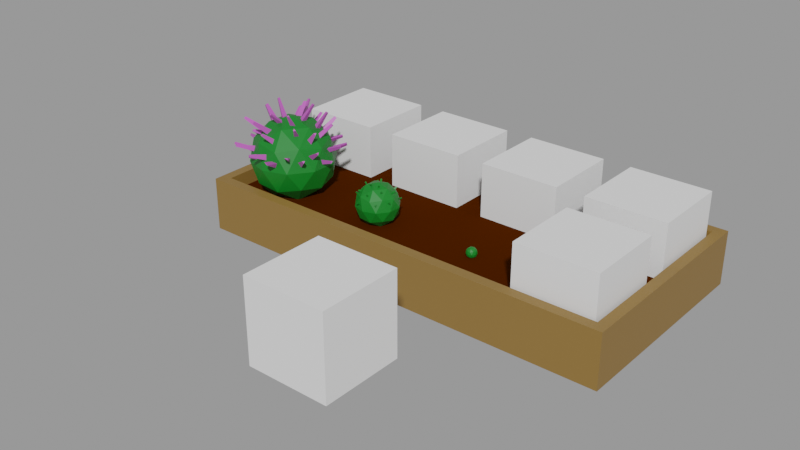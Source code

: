 # Source: Indigofera.blend  (saved by Blender 2.90.8; exported with 4.5.12 LTS)
import bpy
from mathutils import Matrix  # noqa: F401  (used for matrix-valued properties, if any)

bpy.ops.wm.read_factory_settings(use_empty=True)
scene = bpy.context.scene
scene.name = 'With bed'

# ---- collections
col_places = bpy.data.collections.new('Places'); scene.collection.children.link(col_places)
col_test = bpy.data.collections.new('Test'); scene.collection.children.link(col_test)

# ---- materials (node trees are filled in below, after node groups)
mat_grass_green_003 = bpy.data.materials.new('Grass green.003')
mat_grass_green_003.use_transparent_shadow = False
mat_grass_green_005 = bpy.data.materials.new('Grass green.005')
mat_grass_green_005.use_transparent_shadow = False
mat_grass_green_006 = bpy.data.materials.new('Grass green.006')
mat_grass_green_006.use_transparent_shadow = False
mat_flower_indigo_001 = bpy.data.materials.new('Flower indigo.001')
mat_flower_indigo_001.use_transparent_shadow = False
mat_wood = bpy.data.materials.new('Wood')
mat_wood.use_transparent_shadow = False
mat_ground = bpy.data.materials.new('Ground')
mat_ground.use_transparent_shadow = False

# ---- material node trees
mat_grass_green_003.use_nodes = True; mat_grass_green_003.node_tree.nodes.clear()
_N = mat_grass_green_003.node_tree.nodes; _L = mat_grass_green_003.node_tree.links
n0 = _N.new('ShaderNodeBsdfPrincipled'); n0.name = 'Principled BSDF'; n0.location = (10, 300)
n0.distribution = 'GGX'
n0.subsurface_method = 'BURLEY'
n0.inputs[0].default_value = (0.00258, 0.1743, 0.0134, 1.0)
n0.inputs[3].default_value = 1.45
n0.inputs[27].default_value = (0.0, 0.0, 0.0, 1.0)
n0.inputs[28].default_value = 1.0
n1 = _N.new('ShaderNodeOutputMaterial'); n1.name = 'Material Output'; n1.location = (300, 300)
_L.new(n0.outputs[0], n1.inputs[0])
n1.is_active_output = True
mat_grass_green_005.use_nodes = True; mat_grass_green_005.node_tree.nodes.clear()
_N = mat_grass_green_005.node_tree.nodes; _L = mat_grass_green_005.node_tree.links
n0 = _N.new('ShaderNodeBsdfPrincipled'); n0.name = 'Principled BSDF'; n0.location = (10, 300)
n0.distribution = 'GGX'
n0.subsurface_method = 'BURLEY'
n0.inputs[0].default_value = (0.00258, 0.1743, 0.0134, 1.0)
n0.inputs[3].default_value = 1.45
n0.inputs[27].default_value = (0.0, 0.0, 0.0, 1.0)
n0.inputs[28].default_value = 1.0
n1 = _N.new('ShaderNodeOutputMaterial'); n1.name = 'Material Output'; n1.location = (300, 300)
_L.new(n0.outputs[0], n1.inputs[0])
n1.is_active_output = True
mat_grass_green_006.use_nodes = True; mat_grass_green_006.node_tree.nodes.clear()
_N = mat_grass_green_006.node_tree.nodes; _L = mat_grass_green_006.node_tree.links
n0 = _N.new('ShaderNodeBsdfPrincipled'); n0.name = 'Principled BSDF'; n0.location = (10, 300)
n0.distribution = 'GGX'
n0.subsurface_method = 'BURLEY'
n0.inputs[0].default_value = (0.00258, 0.1743, 0.0134, 1.0)
n0.inputs[3].default_value = 1.45
n0.inputs[27].default_value = (0.0, 0.0, 0.0, 1.0)
n0.inputs[28].default_value = 1.0
n1 = _N.new('ShaderNodeOutputMaterial'); n1.name = 'Material Output'; n1.location = (300, 300)
_L.new(n0.outputs[0], n1.inputs[0])
n1.is_active_output = True
mat_flower_indigo_001.use_nodes = True; mat_flower_indigo_001.node_tree.nodes.clear()
_N = mat_flower_indigo_001.node_tree.nodes; _L = mat_flower_indigo_001.node_tree.links
n0 = _N.new('ShaderNodeBsdfPrincipled'); n0.name = 'Principled BSDF'; n0.location = (10, 300)
n0.distribution = 'GGX'
n0.subsurface_method = 'BURLEY'
n0.inputs[0].default_value = (0.5155, 0.1053, 0.4991, 1.0)
n0.inputs[3].default_value = 1.45
n0.inputs[27].default_value = (0.0, 0.0, 0.0, 1.0)
n0.inputs[28].default_value = 1.0
n1 = _N.new('ShaderNodeOutputMaterial'); n1.name = 'Material Output'; n1.location = (300, 300)
_L.new(n0.outputs[0], n1.inputs[0])
n1.is_active_output = True
mat_wood.use_nodes = True; mat_wood.node_tree.nodes.clear()
_N = mat_wood.node_tree.nodes; _L = mat_wood.node_tree.links
n0 = _N.new('ShaderNodeBsdfPrincipled'); n0.name = 'Principled BSDF'; n0.location = (10, 300)
n0.distribution = 'GGX'
n0.subsurface_method = 'BURLEY'
n0.inputs[0].default_value = (0.2462, 0.1366, 0.03203, 1.0)
n0.inputs[3].default_value = 1.45
n0.inputs[27].default_value = (0.0, 0.0, 0.0, 1.0)
n0.inputs[28].default_value = 1.0
n1 = _N.new('ShaderNodeOutputMaterial'); n1.name = 'Material Output'; n1.location = (300, 300)
_L.new(n0.outputs[0], n1.inputs[0])
n1.is_active_output = True
mat_ground.use_nodes = True; mat_ground.node_tree.nodes.clear()
_N = mat_ground.node_tree.nodes; _L = mat_ground.node_tree.links
n0 = _N.new('ShaderNodeBsdfPrincipled'); n0.name = 'Principled BSDF'; n0.location = (15, 390)
n0.distribution = 'GGX'
n0.subsurface_method = 'BURLEY'
n0.inputs[0].default_value = (0.05522, 0.01159, 0.0, 1.0)
n0.inputs[2].default_value = 0.5996
n0.inputs[3].default_value = 1.45
n0.inputs[13].default_value = 0.0
n0.inputs[27].default_value = (0.0, 0.0, 0.0, 1.0)
n0.inputs[28].default_value = 1.0
n1 = _N.new('ShaderNodeOutputMaterial'); n1.name = 'Material Output'; n1.location = (305, 390)
_L.new(n0.outputs[0], n1.inputs[0])
n1.is_active_output = True

# ---- meshes
me_cube_003 = bpy.data.meshes.new('Cube.003')
me_cube_003.from_pydata([(-1.0, -1.0, -1.0), (-1.0, -1.0, 1.0), (-1.0, 1.0, -1.0), (-1.0, 1.0, 1.0), (1.0, -1.0, -1.0), (1.0, -1.0, 1.0), (1.0, 1.0, -1.0), (1.0, 1.0, 1.0)], [], [(0, 1, 3, 2), (2, 3, 7, 6), (6, 7, 5, 4), (4, 5, 1, 0), (2, 6, 4, 0), (7, 3, 1, 5)])
_uv = me_cube_003.uv_layers.new(name='UVMap')
_uv.uv.foreach_set('vector', [0.375, 0.0, 0.625, 0.0, 0.625, 0.25, 0.375, 0.25, 0.375, 0.25, 0.625, 0.25, 0.625, 0.5, 0.375, 0.5, 0.375, 0.5, 0.625, 0.5, 0.625, 0.75, 0.375, 0.75, 0.375, 0.75, 0.625, 0.75, 0.625, 1.0, 0.375, 1.0, 0.125, 0.5, 0.375, 0.5, 0.375, 0.75, 0.125, 0.75, 0.625, 0.5, 0.875, 0.5, 0.875, 0.75, 0.625, 0.75])
me_cube_003.use_remesh_fix_poles = True
me_cube_003.use_remesh_preserve_attributes = False
me_cube_003.use_mirror_vertex_groups = False
me_cube_003.update()
me_icosphere_003 = bpy.data.meshes.new('Icosphere.003')
me_icosphere_003.from_pydata([(-5.677e-10, 1.987e-09, -0.001117), (0.07236, -0.05257, 0.05416), (-0.02764, -0.08506, 0.05416), (-0.08944, 1.987e-09, 0.05416), (-0.02764, 0.08506, 0.05416), (0.07236, 0.05257, 0.05416), (0.02764, -0.08506, 0.1436), (-0.07236, -0.05257, 0.1436), (-0.07236, 0.05257, 0.1436), (0.02764, 0.08506, 0.1436), (0.08944, 1.987e-09, 0.1436), (-5.677e-10, 1.987e-09, 0.1989), (-0.01625, -0.05, 0.01382), (0.04253, -0.0309, 0.01382), (0.02629, -0.0809, 0.04631), (0.08506, 1.987e-09, 0.04631), (0.04253, 0.0309, 0.01382), (-0.05257, 1.987e-09, 0.01382), (-0.06882, -0.05, 0.04631), (-0.01625, 0.05, 0.01382), (-0.06882, 0.05, 0.04631), (0.02629, 0.0809, 0.04631), (0.09511, -0.0309, 0.09888), (0.09511, 0.0309, 0.09888), (-5.677e-10, -0.1, 0.09888), (0.05878, -0.0809, 0.09888), (-0.09511, -0.0309, 0.09888), (-0.05878, -0.0809, 0.09888), (-0.05878, 0.0809, 0.09888), (-0.09511, 0.0309, 0.09888), (0.05878, 0.0809, 0.09888), (-5.677e-10, 0.1, 0.09888), (0.06882, -0.05, 0.1515), (-0.02629, -0.0809, 0.1515), (-0.08506, 1.987e-09, 0.1515), (-0.02629, 0.0809, 0.1515), (0.06882, 0.05, 0.1515), (0.01625, -0.05, 0.1839), (0.05257, 1.987e-09, 0.1839), (-0.04253, -0.0309, 0.1839), (-0.04253, 0.0309, 0.1839), (0.01625, 0.05, 0.1839)], [], [(0, 13, 12), (1, 13, 15), (0, 12, 17), (0, 17, 19), (0, 19, 16), (1, 15, 22), (2, 14, 24), (3, 18, 26), (4, 20, 28), (5, 21, 30), (1, 22, 25), (2, 24, 27), (3, 26, 29), (4, 28, 31), (5, 30, 23), (6, 32, 37), (7, 33, 39), (8, 34, 40), (9, 35, 41), (10, 36, 38), (38, 41, 11), (38, 36, 41), (36, 9, 41), (41, 40, 11), (41, 35, 40), (35, 8, 40), (40, 39, 11), (40, 34, 39), (34, 7, 39), (39, 37, 11), (39, 33, 37), (33, 6, 37), (37, 38, 11), (37, 32, 38), (32, 10, 38), (23, 36, 10), (23, 30, 36), (30, 9, 36), (31, 35, 9), (31, 28, 35), (28, 8, 35), (29, 34, 8), (29, 26, 34), (26, 7, 34), (27, 33, 7), (27, 24, 33), (24, 6, 33), (25, 32, 6), (25, 22, 32), (22, 10, 32), (30, 31, 9), (30, 21, 31), (21, 4, 31), (28, 29, 8), (28, 20, 29), (20, 3, 29), (26, 27, 7), (26, 18, 27), (18, 2, 27), (24, 25, 6), (24, 14, 25), (14, 1, 25), (22, 23, 10), (22, 15, 23), (15, 5, 23), (16, 21, 5), (16, 19, 21), (19, 4, 21), (19, 20, 4), (19, 17, 20), (17, 3, 20), (17, 18, 3), (17, 12, 18), (12, 2, 18), (15, 16, 5), (15, 13, 16), (13, 0, 16), (12, 14, 2), (12, 13, 14), (13, 1, 14)])
_uv = me_icosphere_003.uv_layers.new(name='UVMap')
_uv.uv.foreach_set('vector', [0.8182, 0.0, 0.7727, 0.07873, 0.8636, 0.07873, 0.7273, 0.1575, 0.6818, 0.07873, 0.6364, 0.1575, 0.09091, 0.0, 0.04545, 0.07873, 0.1364, 0.07873, 0.2727, 0.0, 0.2273, 0.07873, 0.3182, 0.07873, 0.4545, 0.0, 0.4091, 0.07873, 0.5, 0.07873, 0.7273, 0.1575, 0.6364, 0.1575, 0.6818, 0.2362, 0.9091, 0.1575, 0.8182, 0.1575, 0.8636, 0.2362, 0.1818, 0.1575, 0.09091, 0.1575, 0.1364, 0.2362, 0.3636, 0.1575, 0.2727, 0.1575, 0.3182, 0.2362, 0.5455, 0.1575, 0.4545, 0.1575, 0.5, 0.2362, 0.7273, 0.1575, 0.6818, 0.2362, 0.7727, 0.2362, 0.9091, 0.1575, 0.8636, 0.2362, 0.9545, 0.2362, 0.1818, 0.1575, 0.1364, 0.2362, 0.2273, 0.2362, 0.3636, 0.1575, 0.3182, 0.2362, 0.4091, 0.2362, 0.5455, 0.1575, 0.5, 0.2362, 0.5909, 0.2362, 0.8182, 0.3149, 0.7273, 0.3149, 0.7727, 0.3937, 1.0, 0.3149, 0.9091, 0.3149, 0.9545, 0.3937, 0.2727, 0.3149, 0.1818, 0.3149, 0.2273, 0.3937, 0.4545, 0.3149, 0.3636, 0.3149, 0.4091, 0.3937, 0.6364, 0.3149, 0.5455, 0.3149, 0.5909, 0.3937, 0.5909, 0.3937, 0.5, 0.3937, 0.5455, 0.4724, 0.5909, 0.3937, 0.5455, 0.3149, 0.5, 0.3937, 0.5455, 0.3149, 0.4545, 0.3149, 0.5, 0.3937, 0.4091, 0.3937, 0.3182, 0.3937, 0.3636, 0.4724, 0.4091, 0.3937, 0.3636, 0.3149, 0.3182, 0.3937, 0.3636, 0.3149, 0.2727, 0.3149, 0.3182, 0.3937, 0.2273, 0.3937, 0.1364, 0.3937, 0.1818, 0.4724, 0.2273, 0.3937, 0.1818, 0.3149, 0.1364, 0.3937, 0.1818, 0.3149, 0.09091, 0.3149, 0.1364, 0.3937, 0.9545, 0.3937, 0.8636, 0.3937, 0.9091, 0.4724, 0.9545, 0.3937, 0.9091, 0.3149, 0.8636, 0.3937, 0.9091, 0.3149, 0.8182, 0.3149, 0.8636, 0.3937, 0.7727, 0.3937, 0.6818, 0.3937, 0.7273, 0.4724, 0.7727, 0.3937, 0.7273, 0.3149, 0.6818, 0.3937, 0.7273, 0.3149, 0.6364, 0.3149, 0.6818, 0.3937, 0.5909, 0.2362, 0.5455, 0.3149, 0.6364, 0.3149, 0.5909, 0.2362, 0.5, 0.2362, 0.5455, 0.3149, 0.5, 0.2362, 0.4545, 0.3149, 0.5455, 0.3149, 0.4091, 0.2362, 0.3636, 0.3149, 0.4545, 0.3149, 0.4091, 0.2362, 0.3182, 0.2362, 0.3636, 0.3149, 0.3182, 0.2362, 0.2727, 0.3149, 0.3636, 0.3149, 0.2273, 0.2362, 0.1818, 0.3149, 0.2727, 0.3149, 0.2273, 0.2362, 0.1364, 0.2362, 0.1818, 0.3149, 0.1364, 0.2362, 0.09091, 0.3149, 0.1818, 0.3149, 0.9545, 0.2362, 0.9091, 0.3149, 1.0, 0.3149, 0.9545, 0.2362, 0.8636, 0.2362, 0.9091, 0.3149, 0.8636, 0.2362, 0.8182, 0.3149, 0.9091, 0.3149, 0.7727, 0.2362, 0.7273, 0.3149, 0.8182, 0.3149, 0.7727, 0.2362, 0.6818, 0.2362, 0.7273, 0.3149, 0.6818, 0.2362, 0.6364, 0.3149, 0.7273, 0.3149, 0.5, 0.2362, 0.4091, 0.2362, 0.4545, 0.3149, 0.5, 0.2362, 0.4545, 0.1575, 0.4091, 0.2362, 0.4545, 0.1575, 0.3636, 0.1575, 0.4091, 0.2362, 0.3182, 0.2362, 0.2273, 0.2362, 0.2727, 0.3149, 0.3182, 0.2362, 0.2727, 0.1575, 0.2273, 0.2362, 0.2727, 0.1575, 0.1818, 0.1575, 0.2273, 0.2362, 0.1364, 0.2362, 0.04545, 0.2362, 0.09091, 0.3149, 0.1364, 0.2362, 0.09091, 0.1575, 0.04545, 0.2362, 0.09091, 0.1575, 0.0, 0.1575, 0.04545, 0.2362, 0.8636, 0.2362, 0.7727, 0.2362, 0.8182, 0.3149, 0.8636, 0.2362, 0.8182, 0.1575, 0.7727, 0.2362, 0.8182, 0.1575, 0.7273, 0.1575, 0.7727, 0.2362, 0.6818, 0.2362, 0.5909, 0.2362, 0.6364, 0.3149, 0.6818, 0.2362, 0.6364, 0.1575, 0.5909, 0.2362, 0.6364, 0.1575, 0.5455, 0.1575, 0.5909, 0.2362, 0.5, 0.07873, 0.4545, 0.1575, 0.5455, 0.1575, 0.5, 0.07873, 0.4091, 0.07873, 0.4545, 0.1575, 0.4091, 0.07873, 0.3636, 0.1575, 0.4545, 0.1575, 0.3182, 0.07873, 0.2727, 0.1575, 0.3636, 0.1575, 0.3182, 0.07873, 0.2273, 0.07873, 0.2727, 0.1575, 0.2273, 0.07873, 0.1818, 0.1575, 0.2727, 0.1575, 0.1364, 0.07873, 0.09091, 0.1575, 0.1818, 0.1575, 0.1364, 0.07873, 0.04545, 0.07873, 0.09091, 0.1575, 0.04545, 0.07873, 0.0, 0.1575, 0.09091, 0.1575, 0.6364, 0.1575, 0.5909, 0.07873, 0.5455, 0.1575, 0.6364, 0.1575, 0.6818, 0.07873, 0.5909, 0.07873, 0.6818, 0.07873, 0.6364, 0.0, 0.5909, 0.07873, 0.8636, 0.07873, 0.8182, 0.1575, 0.9091, 0.1575, 0.8636, 0.07873, 0.7727, 0.07873, 0.8182, 0.1575, 0.7727, 0.07873, 0.7273, 0.1575, 0.8182, 0.1575])
me_icosphere_003.materials.append(mat_grass_green_003)
me_icosphere_003.use_remesh_fix_poles = True
me_icosphere_003.use_remesh_preserve_attributes = False
me_icosphere_003.use_mirror_vertex_groups = False
me_icosphere_003.update()
me_icosphere_004 = bpy.data.meshes.new('Icosphere.004')
me_icosphere_004.from_pydata([(-5.677e-10, 1.987e-09, -0.001117), (0.07236, -0.05257, 0.05416), (-0.02764, -0.08506, 0.05416), (-0.08944, 1.987e-09, 0.05416), (-0.02764, 0.08506, 0.05416), (0.07236, 0.05257, 0.05416), (0.02764, -0.08506, 0.1436), (-0.07236, -0.05257, 0.1436), (-0.07236, 0.05257, 0.1436), (0.02764, 0.08506, 0.1436), (0.08944, 1.987e-09, 0.1436), (-5.677e-10, 1.987e-09, 0.1989), (-0.01625, -0.05, 0.01382), (0.04253, -0.0309, 0.01382), (0.02629, -0.0809, 0.04631), (0.08506, 1.987e-09, 0.04631), (0.04253, 0.0309, 0.01382), (-0.05257, 1.987e-09, 0.01382), (-0.06882, -0.05, 0.04631), (-0.01625, 0.05, 0.01382), (-0.06882, 0.05, 0.04631), (0.02629, 0.0809, 0.04631), (0.09511, -0.0309, 0.09888), (0.09511, 0.0309, 0.09888), (-5.677e-10, -0.1, 0.09888), (0.05878, -0.0809, 0.09888), (-0.09511, -0.0309, 0.09888), (-0.05878, -0.0809, 0.09888), (-0.05878, 0.0809, 0.09888), (-0.09511, 0.0309, 0.09888), (0.05878, 0.0809, 0.09888), (-5.677e-10, 0.1, 0.09888), (0.06882, -0.05, 0.1515), (-0.02629, -0.0809, 0.1515), (-0.08506, 1.987e-09, 0.1515), (-0.02629, 0.0809, 0.1515), (0.06882, 0.05, 0.1515), (0.01625, -0.05, 0.1839), (0.05257, 1.987e-09, 0.1839), (-0.04253, -0.0309, 0.1839), (-0.04253, 0.0309, 0.1839), (0.01625, 0.05, 0.1839), (-0.06522, -0.001138, 0.1843), (-0.05678, 0.0005984, 0.1731), (-0.04374, 0.05661, 0.1594), (-0.05076, 0.0651, 0.1681), (-0.04073, 0.05304, 0.1653), (-0.04775, 0.06153, 0.174), (-0.04723, 0.05066, 0.1623), (-0.05425, 0.05916, 0.1711), (-0.05625, -0.006848, 0.1724), (-0.06469, -0.008585, 0.1835), (-0.0617, -0.003089, 0.1688), (-0.07014, -0.004825, 0.1799), (-0.05346, -0.06157, 0.1711), (-0.04706, -0.05032, 0.1656), (-0.04319, -0.05479, 0.1609), (-0.04959, -0.06604, 0.1665), (-0.04984, -0.05205, 0.1588), (-0.05625, -0.0633, 0.1643), (0.007028, -0.07631, 0.1729), (0.008822, -0.0668, 0.1627), (0.009718, -0.07233, 0.1577), (0.007924, -0.08184, 0.1679), (0.002871, -0.06958, 0.1591), (0.001077, -0.07909, 0.1693), (0.05263, -0.03436, 0.185), (0.0424, -0.03037, 0.1761), (0.04751, -0.02906, 0.1708), (0.05774, -0.03305, 0.1796), (0.04436, -0.03584, 0.1714), (0.05459, -0.03983, 0.1802), (0.07406, 0.02479, 0.1732), (0.06474, 0.01923, 0.1642), (0.06753, 0.02346, 0.1587), (0.07685, 0.02902, 0.1677), (0.07036, 0.01663, 0.16), (0.07968, 0.0222, 0.169), (0.04465, 0.0677, 0.1699), (0.03998, 0.05789, 0.1609), (0.03967, 0.06302, 0.1555), (0.04434, 0.07283, 0.1644), (0.04595, 0.05905, 0.1565), (0.05062, 0.06887, 0.1655), (-0.008768, 0.02919, 0.2026), (-0.007172, 0.02415, 0.1896), (-0.01005, 0.03049, 0.1868), (-0.01165, 0.03553, 0.1998), (-0.002653, 0.0299, 0.1879), (-0.00425, 0.03494, 0.201), (0.03102, -0.02196, 0.1995), (0.02627, -0.01804, 0.1868), (0.02048, -0.02276, 0.1875), (0.02524, -0.02668, 0.2002), (0.01987, -0.01568, 0.19), (0.02462, -0.01961, 0.2026), (-0.007159, -0.03547, 0.1995), (-0.005826, -0.02674, 0.1886), (-0.01273, -0.02856, 0.1863), (-0.01407, -0.0373, 0.1972), (-0.01174, -0.0228, 0.191), (-0.01308, -0.03154, 0.202), (-0.09692, 0.02806, 0.135), (-0.08459, 0.02337, 0.1301), (-0.08096, 0.02786, 0.1348), (-0.09329, 0.03255, 0.1398), (-0.08279, 0.02088, 0.1369), (-0.09512, 0.02556, 0.1418), (-0.0949, -0.03571, 0.1337), (-0.08265, -0.03084, 0.1287), (-0.083, -0.02507, 0.1335), (-0.09526, -0.02994, 0.1385), (-0.07964, -0.03146, 0.1356), (-0.09189, -0.03633, 0.1405), (0.001417, 0.08629, 0.1273), (-9.48e-05, 0.1002, 0.1289), (-0.001698, 0.09919, 0.1361), (-0.0001863, 0.08528, 0.1345), (0.005414, 0.1002, 0.134), (0.006926, 0.0863, 0.1324), (0.07117, 0.05538, 0.1184), (0.0826, 0.06253, 0.1225), (0.07938, 0.06386, 0.1292), (0.06796, 0.05671, 0.1251), (0.08358, 0.05771, 0.1282), (0.07216, 0.05057, 0.1241), (0.08422, -0.02546, 0.1309), (0.09675, -0.03038, 0.135), (0.09587, -0.02702, 0.1417), (0.08334, -0.02211, 0.1375), (0.09344, -0.03405, 0.1407), (0.08091, -0.02914, 0.1365), (0.05244, -0.07046, 0.1267), (0.05844, -0.08251, 0.1308), (0.0601, -0.07943, 0.1374), (0.0541, -0.06737, 0.1333), (0.05357, -0.083, 0.1365), (0.04757, -0.07094, 0.1324), (-0.02794, -0.08692, 0.1159), (-0.0329, -0.09962, 0.1195), (-0.02846, -0.09966, 0.1255), (-0.0235, -0.08696, 0.122), (-0.03539, -0.09682, 0.126), (-0.03044, -0.08413, 0.1224), (-0.05944, 0.08333, 0.1307), (-0.05398, 0.07113, 0.1262), (-0.04865, 0.0716, 0.1315), (-0.05412, 0.08379, 0.1359), (-0.05514, 0.06814, 0.133), (-0.0606, 0.08033, 0.1375)], [], [(0, 13, 12), (1, 13, 15), (0, 12, 17), (0, 17, 19), (0, 19, 16), (1, 15, 22), (2, 14, 24), (3, 18, 26), (4, 20, 28), (5, 21, 30), (1, 22, 25), (2, 24, 27), (3, 26, 29), (4, 28, 31), (5, 30, 23), (6, 32, 37), (7, 33, 39), (8, 34, 40), (9, 35, 41), (10, 36, 38), (38, 41, 11), (38, 36, 41), (36, 9, 41), (41, 40, 11), (41, 35, 40), (35, 8, 40), (40, 39, 11), (40, 34, 39), (34, 7, 39), (39, 37, 11), (39, 33, 37), (33, 6, 37), (37, 38, 11), (37, 32, 38), (32, 10, 38), (23, 36, 10), (23, 30, 36), (30, 9, 36), (31, 35, 9), (31, 28, 35), (28, 8, 35), (29, 34, 8), (29, 26, 34), (26, 7, 34), (27, 33, 7), (27, 24, 33), (24, 6, 33), (25, 32, 6), (25, 22, 32), (22, 10, 32), (30, 31, 9), (30, 21, 31), (21, 4, 31), (28, 29, 8), (28, 20, 29), (20, 3, 29), (26, 27, 7), (26, 18, 27), (18, 2, 27), (24, 25, 6), (24, 14, 25), (14, 1, 25), (22, 23, 10), (22, 15, 23), (15, 5, 23), (16, 21, 5), (16, 19, 21), (19, 4, 21), (19, 20, 4), (19, 17, 20), (17, 3, 20), (17, 18, 3), (17, 12, 18), (12, 2, 18), (15, 16, 5), (15, 13, 16), (13, 0, 16), (12, 14, 2), (12, 13, 14), (13, 1, 14), (52, 53, 42, 43), (50, 51, 53, 52), (44, 45, 47, 46), (43, 50, 52), (43, 42, 51, 50), (46, 47, 49, 48), (47, 45, 49), (51, 42, 53), (48, 49, 45, 44), (44, 46, 48), (58, 59, 54, 55), (56, 57, 59, 58), (55, 56, 58), (55, 54, 57, 56), (57, 54, 59), (64, 65, 60, 61), (62, 63, 65, 64), (61, 62, 64), (61, 60, 63, 62), (63, 60, 65), (70, 71, 66, 67), (68, 69, 71, 70), (67, 68, 70), (67, 66, 69, 68), (69, 66, 71), (76, 77, 72, 73), (74, 75, 77, 76), (73, 74, 76), (73, 72, 75, 74), (75, 72, 77), (82, 83, 78, 79), (80, 81, 83, 82), (79, 80, 82), (79, 78, 81, 80), (81, 78, 83), (88, 89, 84, 85), (86, 87, 89, 88), (85, 86, 88), (85, 84, 87, 86), (87, 84, 89), (94, 95, 90, 91), (92, 93, 95, 94), (91, 92, 94), (91, 90, 93, 92), (93, 90, 95), (100, 101, 96, 97), (98, 99, 101, 100), (97, 98, 100), (97, 96, 99, 98), (99, 96, 101), (106, 107, 102, 103), (104, 105, 107, 106), (103, 104, 106), (103, 102, 105, 104), (105, 102, 107), (112, 113, 108, 109), (110, 111, 113, 112), (109, 110, 112), (109, 108, 111, 110), (111, 108, 113), (118, 119, 114, 115), (116, 117, 119, 118), (115, 116, 118), (115, 114, 117, 116), (117, 114, 119), (124, 125, 120, 121), (122, 123, 125, 124), (121, 122, 124), (121, 120, 123, 122), (123, 120, 125), (130, 131, 126, 127), (128, 129, 131, 130), (127, 128, 130), (127, 126, 129, 128), (129, 126, 131), (136, 137, 132, 133), (134, 135, 137, 136), (133, 134, 136), (133, 132, 135, 134), (135, 132, 137), (142, 143, 138, 139), (140, 141, 143, 142), (139, 140, 142), (139, 138, 141, 140), (141, 138, 143), (148, 149, 144, 145), (146, 147, 149, 148), (145, 146, 148), (145, 144, 147, 146), (147, 144, 149)])
_uv = me_icosphere_004.uv_layers.new(name='UVMap')
_uv.uv.foreach_set('vector', [0.8182, 0.0, 0.7727, 0.07873, 0.8636, 0.07873, 0.7273, 0.1575, 0.6818, 0.07873, 0.6364, 0.1575, 0.09091, 0.0, 0.04545, 0.07873, 0.1364, 0.07873, 0.2727, 0.0, 0.2273, 0.07873, 0.3182, 0.07873, 0.4545, 0.0, 0.4091, 0.07873, 0.5, 0.07873, 0.7273, 0.1575, 0.6364, 0.1575, 0.6818, 0.2362, 0.9091, 0.1575, 0.8182, 0.1575, 0.8636, 0.2362, 0.1818, 0.1575, 0.09091, 0.1575, 0.1364, 0.2362, 0.3636, 0.1575, 0.2727, 0.1575, 0.3182, 0.2362, 0.5455, 0.1575, 0.4545, 0.1575, 0.5, 0.2362, 0.7273, 0.1575, 0.6818, 0.2362, 0.7727, 0.2362, 0.9091, 0.1575, 0.8636, 0.2362, 0.9545, 0.2362, 0.1818, 0.1575, 0.1364, 0.2362, 0.2273, 0.2362, 0.3636, 0.1575, 0.3182, 0.2362, 0.4091, 0.2362, 0.5455, 0.1575, 0.5, 0.2362, 0.5909, 0.2362, 0.8182, 0.3149, 0.7273, 0.3149, 0.7727, 0.3937, 1.0, 0.3149, 0.9091, 0.3149, 0.9545, 0.3937, 0.2727, 0.3149, 0.1818, 0.3149, 0.2273, 0.3937, 0.4545, 0.3149, 0.3636, 0.3149, 0.4091, 0.3937, 0.6364, 0.3149, 0.5455, 0.3149, 0.5909, 0.3937, 0.5909, 0.3937, 0.5, 0.3937, 0.5455, 0.4724, 0.5909, 0.3937, 0.5455, 0.3149, 0.5, 0.3937, 0.5455, 0.3149, 0.4545, 0.3149, 0.5, 0.3937, 0.4091, 0.3937, 0.3182, 0.3937, 0.3636, 0.4724, 0.4091, 0.3937, 0.3636, 0.3149, 0.3182, 0.3937, 0.3636, 0.3149, 0.2727, 0.3149, 0.3182, 0.3937, 0.2273, 0.3937, 0.1364, 0.3937, 0.1818, 0.4724, 0.2273, 0.3937, 0.1818, 0.3149, 0.1364, 0.3937, 0.1818, 0.3149, 0.09091, 0.3149, 0.1364, 0.3937, 0.9545, 0.3937, 0.8636, 0.3937, 0.9091, 0.4724, 0.9545, 0.3937, 0.9091, 0.3149, 0.8636, 0.3937, 0.9091, 0.3149, 0.8182, 0.3149, 0.8636, 0.3937, 0.7727, 0.3937, 0.6818, 0.3937, 0.7273, 0.4724, 0.7727, 0.3937, 0.7273, 0.3149, 0.6818, 0.3937, 0.7273, 0.3149, 0.6364, 0.3149, 0.6818, 0.3937, 0.5909, 0.2362, 0.5455, 0.3149, 0.6364, 0.3149, 0.5909, 0.2362, 0.5, 0.2362, 0.5455, 0.3149, 0.5, 0.2362, 0.4545, 0.3149, 0.5455, 0.3149, 0.4091, 0.2362, 0.3636, 0.3149, 0.4545, 0.3149, 0.4091, 0.2362, 0.3182, 0.2362, 0.3636, 0.3149, 0.3182, 0.2362, 0.2727, 0.3149, 0.3636, 0.3149, 0.2273, 0.2362, 0.1818, 0.3149, 0.2727, 0.3149, 0.2273, 0.2362, 0.1364, 0.2362, 0.1818, 0.3149, 0.1364, 0.2362, 0.09091, 0.3149, 0.1818, 0.3149, 0.9545, 0.2362, 0.9091, 0.3149, 1.0, 0.3149, 0.9545, 0.2362, 0.8636, 0.2362, 0.9091, 0.3149, 0.8636, 0.2362, 0.8182, 0.3149, 0.9091, 0.3149, 0.7727, 0.2362, 0.7273, 0.3149, 0.8182, 0.3149, 0.7727, 0.2362, 0.6818, 0.2362, 0.7273, 0.3149, 0.6818, 0.2362, 0.6364, 0.3149, 0.7273, 0.3149, 0.5, 0.2362, 0.4091, 0.2362, 0.4545, 0.3149, 0.5, 0.2362, 0.4545, 0.1575, 0.4091, 0.2362, 0.4545, 0.1575, 0.3636, 0.1575, 0.4091, 0.2362, 0.3182, 0.2362, 0.2273, 0.2362, 0.2727, 0.3149, 0.3182, 0.2362, 0.2727, 0.1575, 0.2273, 0.2362, 0.2727, 0.1575, 0.1818, 0.1575, 0.2273, 0.2362, 0.1364, 0.2362, 0.04545, 0.2362, 0.09091, 0.3149, 0.1364, 0.2362, 0.09091, 0.1575, 0.04545, 0.2362, 0.09091, 0.1575, 0.0, 0.1575, 0.04545, 0.2362, 0.8636, 0.2362, 0.7727, 0.2362, 0.8182, 0.3149, 0.8636, 0.2362, 0.8182, 0.1575, 0.7727, 0.2362, 0.8182, 0.1575, 0.7273, 0.1575, 0.7727, 0.2362, 0.6818, 0.2362, 0.5909, 0.2362, 0.6364, 0.3149, 0.6818, 0.2362, 0.6364, 0.1575, 0.5909, 0.2362, 0.6364, 0.1575, 0.5455, 0.1575, 0.5909, 0.2362, 0.5, 0.07873, 0.4545, 0.1575, 0.5455, 0.1575, 0.5, 0.07873, 0.4091, 0.07873, 0.4545, 0.1575, 0.4091, 0.07873, 0.3636, 0.1575, 0.4545, 0.1575, 0.3182, 0.07873, 0.2727, 0.1575, 0.3636, 0.1575, 0.3182, 0.07873, 0.2273, 0.07873, 0.2727, 0.1575, 0.2273, 0.07873, 0.1818, 0.1575, 0.2727, 0.1575, 0.1364, 0.07873, 0.09091, 0.1575, 0.1818, 0.1575, 0.1364, 0.07873, 0.04545, 0.07873, 0.09091, 0.1575, 0.04545, 0.07873, 0.0, 0.1575, 0.09091, 0.1575, 0.6364, 0.1575, 0.5909, 0.07873, 0.5455, 0.1575, 0.6364, 0.1575, 0.6818, 0.07873, 0.5909, 0.07873, 0.6818, 0.07873, 0.6364, 0.0, 0.5909, 0.07873, 0.8636, 0.07873, 0.8182, 0.1575, 0.9091, 0.1575, 0.8636, 0.07873, 0.7727, 0.07873, 0.8182, 0.1575, 0.7727, 0.07873, 0.7273, 0.1575, 0.8182, 0.1575, 0.3333, 0.5, 0.3333, 1.0, -5.96e-08, 1.0, -5.96e-08, 0.5, 0.6667, 0.5, 0.6667, 1.0, 0.3333, 1.0, 0.3333, 0.5, 1.0, 0.5, 1.0, 1.0, 0.6667, 1.0, 0.6667, 0.5, 0.75, 0.49, 0.9578, 0.13, 0.5422, 0.13, 1.0, 0.5, 1.0, 1.0, 0.6667, 1.0, 0.6667, 0.5, 0.6667, 0.5, 0.6667, 1.0, 0.3333, 1.0, 0.3333, 0.5, 0.4578, 0.13, 0.25, 0.49, 0.04215, 0.13, 0.4578, 0.13, 0.25, 0.49, 0.04215, 0.13, 0.3333, 0.5, 0.3333, 1.0, -5.96e-08, 1.0, -5.96e-08, 0.5, 0.75, 0.49, 0.9578, 0.13, 0.5422, 0.13, 0.3333, 0.5, 0.3333, 1.0, -5.96e-08, 1.0, -5.96e-08, 0.5, 0.6667, 0.5, 0.6667, 1.0, 0.3333, 1.0, 0.3333, 0.5, 0.75, 0.49, 0.9578, 0.13, 0.5422, 0.13, 1.0, 0.5, 1.0, 1.0, 0.6667, 1.0, 0.6667, 0.5, 0.4578, 0.13, 0.25, 0.49, 0.04215, 0.13, 0.3333, 0.5, 0.3333, 1.0, -5.96e-08, 1.0, -5.96e-08, 0.5, 0.6667, 0.5, 0.6667, 1.0, 0.3333, 1.0, 0.3333, 0.5, 0.75, 0.49, 0.9578, 0.13, 0.5422, 0.13, 1.0, 0.5, 1.0, 1.0, 0.6667, 1.0, 0.6667, 0.5, 0.4578, 0.13, 0.25, 0.49, 0.04215, 0.13, 0.3333, 0.5, 0.3333, 1.0, -5.96e-08, 1.0, -5.96e-08, 0.5, 0.6667, 0.5, 0.6667, 1.0, 0.3333, 1.0, 0.3333, 0.5, 0.75, 0.49, 0.9578, 0.13, 0.5422, 0.13, 1.0, 0.5, 1.0, 1.0, 0.6667, 1.0, 0.6667, 0.5, 0.4578, 0.13, 0.25, 0.49, 0.04215, 0.13, 0.3333, 0.5, 0.3333, 1.0, -5.96e-08, 1.0, -5.96e-08, 0.5, 0.6667, 0.5, 0.6667, 1.0, 0.3333, 1.0, 0.3333, 0.5, 0.75, 0.49, 0.9578, 0.13, 0.5422, 0.13, 1.0, 0.5, 1.0, 1.0, 0.6667, 1.0, 0.6667, 0.5, 0.4578, 0.13, 0.25, 0.49, 0.04215, 0.13, 0.3333, 0.5, 0.3333, 1.0, -5.96e-08, 1.0, -5.96e-08, 0.5, 0.6667, 0.5, 0.6667, 1.0, 0.3333, 1.0, 0.3333, 0.5, 0.75, 0.49, 0.9578, 0.13, 0.5422, 0.13, 1.0, 0.5, 1.0, 1.0, 0.6667, 1.0, 0.6667, 0.5, 0.4578, 0.13, 0.25, 0.49, 0.04215, 0.13, 0.3333, 0.5, 0.3333, 1.0, -5.96e-08, 1.0, -5.96e-08, 0.5, 0.6667, 0.5, 0.6667, 1.0, 0.3333, 1.0, 0.3333, 0.5, 0.75, 0.49, 0.9578, 0.13, 0.5422, 0.13, 1.0, 0.5, 1.0, 1.0, 0.6667, 1.0, 0.6667, 0.5, 0.4578, 0.13, 0.25, 0.49, 0.04215, 0.13, 0.3333, 0.5, 0.3333, 1.0, -5.96e-08, 1.0, -5.96e-08, 0.5, 0.6667, 0.5, 0.6667, 1.0, 0.3333, 1.0, 0.3333, 0.5, 0.75, 0.49, 0.9578, 0.13, 0.5422, 0.13, 1.0, 0.5, 1.0, 1.0, 0.6667, 1.0, 0.6667, 0.5, 0.4578, 0.13, 0.25, 0.49, 0.04215, 0.13, 0.3333, 0.5, 0.3333, 1.0, -5.96e-08, 1.0, -5.96e-08, 0.5, 0.6667, 0.5, 0.6667, 1.0, 0.3333, 1.0, 0.3333, 0.5, 0.75, 0.49, 0.9578, 0.13, 0.5422, 0.13, 1.0, 0.5, 1.0, 1.0, 0.6667, 1.0, 0.6667, 0.5, 0.4578, 0.13, 0.25, 0.49, 0.04215, 0.13, 0.3333, 0.5, 0.3333, 1.0, -5.96e-08, 1.0, -5.96e-08, 0.5, 0.6667, 0.5, 0.6667, 1.0, 0.3333, 1.0, 0.3333, 0.5, 0.75, 0.49, 0.9578, 0.13, 0.5422, 0.13, 1.0, 0.5, 1.0, 1.0, 0.6667, 1.0, 0.6667, 0.5, 0.4578, 0.13, 0.25, 0.49, 0.04215, 0.13, 0.3333, 0.5, 0.3333, 1.0, -5.96e-08, 1.0, -5.96e-08, 0.5, 0.6667, 0.5, 0.6667, 1.0, 0.3333, 1.0, 0.3333, 0.5, 0.75, 0.49, 0.9578, 0.13, 0.5422, 0.13, 1.0, 0.5, 1.0, 1.0, 0.6667, 1.0, 0.6667, 0.5, 0.4578, 0.13, 0.25, 0.49, 0.04215, 0.13, 0.3333, 0.5, 0.3333, 1.0, -5.96e-08, 1.0, -5.96e-08, 0.5, 0.6667, 0.5, 0.6667, 1.0, 0.3333, 1.0, 0.3333, 0.5, 0.75, 0.49, 0.9578, 0.13, 0.5422, 0.13, 1.0, 0.5, 1.0, 1.0, 0.6667, 1.0, 0.6667, 0.5, 0.4578, 0.13, 0.25, 0.49, 0.04215, 0.13, 0.3333, 0.5, 0.3333, 1.0, -5.96e-08, 1.0, -5.96e-08, 0.5, 0.6667, 0.5, 0.6667, 1.0, 0.3333, 1.0, 0.3333, 0.5, 0.75, 0.49, 0.9578, 0.13, 0.5422, 0.13, 1.0, 0.5, 1.0, 1.0, 0.6667, 1.0, 0.6667, 0.5, 0.4578, 0.13, 0.25, 0.49, 0.04215, 0.13, 0.3333, 0.5, 0.3333, 1.0, -5.96e-08, 1.0, -5.96e-08, 0.5, 0.6667, 0.5, 0.6667, 1.0, 0.3333, 1.0, 0.3333, 0.5, 0.75, 0.49, 0.9578, 0.13, 0.5422, 0.13, 1.0, 0.5, 1.0, 1.0, 0.6667, 1.0, 0.6667, 0.5, 0.4578, 0.13, 0.25, 0.49, 0.04215, 0.13, 0.3333, 0.5, 0.3333, 1.0, -5.96e-08, 1.0, -5.96e-08, 0.5, 0.6667, 0.5, 0.6667, 1.0, 0.3333, 1.0, 0.3333, 0.5, 0.75, 0.49, 0.9578, 0.13, 0.5422, 0.13, 1.0, 0.5, 1.0, 1.0, 0.6667, 1.0, 0.6667, 0.5, 0.4578, 0.13, 0.25, 0.49, 0.04215, 0.13, 0.3333, 0.5, 0.3333, 1.0, -5.96e-08, 1.0, -5.96e-08, 0.5, 0.6667, 0.5, 0.6667, 1.0, 0.3333, 1.0, 0.3333, 0.5, 0.75, 0.49, 0.9578, 0.13, 0.5422, 0.13, 1.0, 0.5, 1.0, 1.0, 0.6667, 1.0, 0.6667, 0.5, 0.4578, 0.13, 0.25, 0.49, 0.04215, 0.13, 0.3333, 0.5, 0.3333, 1.0, -5.96e-08, 1.0, -5.96e-08, 0.5, 0.6667, 0.5, 0.6667, 1.0, 0.3333, 1.0, 0.3333, 0.5, 0.75, 0.49, 0.9578, 0.13, 0.5422, 0.13, 1.0, 0.5, 1.0, 1.0, 0.6667, 1.0, 0.6667, 0.5, 0.4578, 0.13, 0.25, 0.49, 0.04215, 0.13])
me_icosphere_004.materials.append(mat_grass_green_005)
me_icosphere_004.use_remesh_fix_poles = True
me_icosphere_004.use_remesh_preserve_attributes = False
me_icosphere_004.use_mirror_vertex_groups = False
me_icosphere_004.update()
me_icosphere_005 = bpy.data.meshes.new('Icosphere.005')
me_icosphere_005.from_pydata([(0.0008239, 0.0007575, -0.005794), (0.1434, -0.1028, 0.1031), (-0.05364, -0.1669, 0.1031), (-0.1754, 0.0007575, 0.1031), (-0.05364, 0.1684, 0.1031), (0.1434, 0.1044, 0.1031), (0.05529, -0.1669, 0.2794), (-0.1418, -0.1028, 0.2794), (-0.1418, 0.1044, 0.2794), (0.05529, 0.1684, 0.2794), (0.1771, 0.0007575, 0.2794), (0.0008239, 0.0007575, 0.3883), (-0.03119, -0.09777, 0.02363), (0.08464, -0.06013, 0.02363), (0.05262, -0.1587, 0.08766), (0.1684, 0.0007575, 0.08766), (0.08464, 0.06165, 0.02363), (-0.1028, 0.0007575, 0.02364), (-0.1348, -0.09777, 0.08766), (-0.03119, 0.09928, 0.02363), (-0.1348, 0.09928, 0.08766), (0.05262, 0.1602, 0.08766), (0.1882, -0.06013, 0.1913), (0.1882, 0.06165, 0.1913), (0.0008239, -0.1963, 0.1913), (0.1166, -0.1587, 0.1913), (-0.1866, -0.06013, 0.1913), (-0.115, -0.1587, 0.1913), (-0.115, 0.1602, 0.1913), (-0.1866, 0.06165, 0.1913), (0.1166, 0.1602, 0.1913), (0.0008239, 0.1978, 0.1913), (0.1364, -0.09777, 0.2949), (-0.05098, -0.1587, 0.2949), (-0.1668, 0.0007575, 0.2949), (-0.05098, 0.1602, 0.2949), (0.1364, 0.09928, 0.2949), (0.03284, -0.09777, 0.3589), (0.1044, 0.0007575, 0.3589), (-0.08299, -0.06013, 0.3589), (-0.08299, 0.06165, 0.3589), (0.03284, 0.09928, 0.3589), (-0.1563, 0.009577, 0.4068), (-0.08564, 0.01765, 0.3221), (-0.08212, 0.1031, 0.2901), (-0.09505, 0.1598, 0.3602), (-0.07091, 0.08981, 0.312), (-0.08952, 0.1533, 0.3709), (-0.0951, 0.08097, 0.3012), (-0.1015, 0.1489, 0.3656), (-0.08286, -0.02171, 0.3181), (-0.155, -0.007799, 0.405), (-0.1116, -0.001837, 0.2994), (-0.1677, 0.0009728, 0.3967), (-0.11, -0.1311, 0.3371), (-0.08693, -0.08491, 0.3244), (-0.07252, -0.1016, 0.3072), (-0.1037, -0.1384, 0.3296), (-0.09729, -0.09137, 0.2993), (-0.1146, -0.134, 0.3261), (0.01144, -0.1873, 0.3646), (0.0231, -0.1089, 0.3071), (0.02644, -0.1295, 0.2886), (0.01296, -0.1967, 0.3562), (0.0009456, -0.1192, 0.2936), (0.001357, -0.192, 0.3585), (0.113, -0.0994, 0.387), (0.07166, -0.04436, 0.3357), (0.09069, -0.03948, 0.3159), (0.1216, -0.09718, 0.378), (0.07894, -0.06473, 0.3181), (0.1163, -0.1087, 0.379), (0.1656, 0.07834, 0.3695), (0.1121, 0.0255, 0.3104), (0.1225, 0.04126, 0.2898), (0.1708, 0.08611, 0.3594), (0.1331, 0.01583, 0.2947), (0.176, 0.07358, 0.3617), (0.1035, 0.1668, 0.3629), (0.06903, 0.09522, 0.304), (0.06786, 0.1143, 0.2836), (0.1029, 0.1763, 0.3529), (0.09125, 0.09957, 0.2876), (0.1144, 0.169, 0.3548), (-0.007446, 0.08703, 0.4312), (-0.01605, 0.02954, 0.3537), (-0.02676, 0.05314, 0.3432), (-0.01273, 0.09866, 0.4261), (0.0007735, 0.05096, 0.3474), (0.0008486, 0.09759, 0.4282), (0.0638, -0.07474, 0.4203), (0.05591, -0.02116, 0.3453), (0.03437, -0.03876, 0.3479), (0.054, -0.08275, 0.4215), (0.03208, -0.01241, 0.3569), (0.05295, -0.07075, 0.4256), (-0.01682, -0.1052, 0.4185), (-0.001628, -0.03671, 0.3524), (-0.02735, -0.0435, 0.3438), (-0.02853, -0.1083, 0.4147), (-0.02366, -0.02206, 0.3614), (-0.02685, -0.09852, 0.4226), (-0.2238, 0.07052, 0.2739), (-0.1512, 0.03836, 0.2394), (-0.1377, 0.05507, 0.2573), (-0.2168, 0.0791, 0.2831), (-0.1445, 0.02908, 0.2649), (-0.2203, 0.06576, 0.287), (-0.1966, -0.07329, 0.2655), (-0.1528, -0.05874, 0.2389), (-0.1542, -0.03729, 0.2568), (-0.1972, -0.06389, 0.2733), (-0.1416, -0.06107, 0.2644), (-0.1917, -0.07431, 0.2766), (-0.0005209, 0.1519, 0.2311), (0.007535, 0.2361, 0.2593), (0.004591, 0.2343, 0.2726), (-0.00649, 0.1481, 0.2581), (0.01765, 0.2362, 0.2686), (0.01999, 0.1519, 0.25), (0.1292, 0.09835, 0.2115), (0.1952, 0.1472, 0.2516), (0.1893, 0.1497, 0.2638), (0.1172, 0.1033, 0.2362), (0.197, 0.1384, 0.262), (0.1329, 0.08042, 0.2326), (0.1631, -0.05069, 0.2343), (0.2229, -0.06936, 0.283), (0.2214, -0.06368, 0.2943), (0.1598, -0.03822, 0.2591), (0.2172, -0.07559, 0.2926), (0.1508, -0.06439, 0.2553), (0.1012, -0.1202, 0.2293), (0.1545, -0.1824, 0.2782), (0.1508, -0.1851, 0.2882), (0.1009, -0.1167, 0.2528), (0.1397, -0.1912, 0.2866), (0.07655, -0.13, 0.2493), (-0.05102, -0.161, 0.2144), (-0.06813, -0.2064, 0.2364), (-0.06089, -0.2064, 0.2463), (-0.0345, -0.1612, 0.237), (-0.0722, -0.2018, 0.247), (-0.06032, -0.1506, 0.2386), (-0.1106, 0.1993, 0.2827), (-0.1064, 0.1244, 0.2267), (-0.08654, 0.1261, 0.2463), (-0.1008, 0.2002, 0.2924), (-0.1107, 0.1133, 0.2519), (-0.1127, 0.1938, 0.2951), (-0.002715, 0.1221, 0.2726), (0.005986, 0.1866, 0.3413), (0.001466, 0.1812, 0.3531), (-0.01188, 0.1111, 0.2967), (0.01496, 0.1832, 0.3511), (0.01548, 0.1151, 0.2927), (0.04174, 0.1431, 0.2014), (0.07551, 0.2207, 0.2298), (0.07068, 0.2206, 0.2427), (0.03194, 0.1429, 0.2276), (0.08392, 0.2177, 0.2403), (0.05879, 0.137, 0.2227), (0.07735, 0.1216, 0.233), (0.1347, 0.1836, 0.2618), (0.129, 0.1863, 0.2741), (0.06586, 0.1271, 0.2579), (0.1404, 0.1786, 0.2733), (0.08894, 0.1114, 0.2563), (0.1438, 0.043, 0.2284), (0.219, 0.07895, 0.2657), (0.2137, 0.08435, 0.2772), (0.1329, 0.05396, 0.2517), (0.2183, 0.07139, 0.2772), (0.1423, 0.02766, 0.2517), (0.1553, -0.006558, 0.1982), (0.2416, -0.008314, 0.2285), (0.2412, 0.002269, 0.2373), (0.1547, 0.01491, 0.2161), (0.2381, -0.01042, 0.2416), (0.1483, -0.01083, 0.2249), (0.1466, -0.1001, 0.2119), (0.1997, -0.1353, 0.2592), (0.2011, -0.1287, 0.27), (0.1497, -0.08567, 0.2356), (0.193, -0.1385, 0.2695), (0.1319, -0.1072, 0.2346), (0.1429, -0.03171, 0.2931), (0.1873, -0.04498, 0.3574), (0.185, -0.03621, 0.3663), (0.1378, -0.01245, 0.3127), (0.1789, -0.04735, 0.3666), (0.1243, -0.03692, 0.3133), (0.06187, -0.1652, 0.2095), (0.08657, -0.2445, 0.2563), (0.08408, -0.2449, 0.2671), (0.06794, -0.1615, 0.2322), (0.0714, -0.2446, 0.268), (0.04008, -0.1609, 0.2342), (-0.005222, -0.2493, 0.2832), (0.01059, -0.1561, 0.2577), (0.01719, -0.1692, 0.234), (-0.002217, -0.2553, 0.2724), (-0.009152, -0.1611, 0.2386), (-0.01421, -0.2516, 0.2745), (-0.1343, -0.2122, 0.2861), (-0.08038, -0.1332, 0.2649), (-0.0839, -0.1441, 0.2394), (-0.1359, -0.2171, 0.2745), (-0.1025, -0.1259, 0.2496), (-0.1443, -0.2089, 0.2791), (-0.209, -0.1547, 0.2577), (-0.1254, -0.1072, 0.2391), (-0.1343, -0.1125, 0.2131), (-0.2131, -0.1571, 0.2459), (-0.1422, -0.08905, 0.2261), (-0.2167, -0.1465, 0.2518), (-0.2489, 0.005382, 0.2504), (-0.1535, -0.01132, 0.236), (-0.1614, -0.003721, 0.2103), (-0.2525, 0.008842, 0.2387), (-0.153, 0.01562, 0.2287), (-0.2487, 0.01765, 0.247), (-0.2118, 0.1576, 0.2466), (-0.1425, 0.08903, 0.2368), (-0.137, 0.1052, 0.2147), (-0.2092, 0.1649, 0.2365), (-0.125, 0.1106, 0.2393), (-0.2038, 0.1674, 0.2477), (-0.08774, 0.2438, 0.2378), (-0.06669, 0.1482, 0.2356), (-0.04563, 0.1585, 0.2204), (-0.07815, 0.2485, 0.2309), (-0.04303, 0.1561, 0.2481), (-0.07696, 0.2474, 0.2435), (-0.06049, 0.1666, 0.4056), (-0.05377, 0.0989, 0.3352), (-0.0337, 0.1167, 0.3273), (-0.05136, 0.1747, 0.402), (-0.02773, 0.09578, 0.3449), (-0.04864, 0.1652, 0.41), (0.1262, 0.08806, 0.414), (0.0724, 0.06242, 0.3363), (0.09427, 0.07445, 0.3237), (0.1361, 0.09353, 0.4083), (0.09481, 0.04714, 0.3296), (0.1364, 0.0811, 0.4109), (0.07984, 0.05212, 0.4507), (0.02608, 0.02648, 0.373), (0.04795, 0.03851, 0.3605), (0.08979, 0.05759, 0.445), (0.04849, 0.0112, 0.3663), (0.09004, 0.04516, 0.4477), (-0.08625, 0.001564, 0.4495), (-0.06034, 0.0002896, 0.355), (-0.03855, 0.01374, 0.3662), (-0.07633, 0.007685, 0.4546), (-0.03832, -0.01414, 0.3644), (-0.07622, -0.005004, 0.4537), (-0.1988, -0.0923, 0.3638), (-0.1187, -0.05311, 0.3234), (-0.1297, -0.06627, 0.3013), (-0.2038, -0.09829, 0.3538), (-0.1371, -0.03991, 0.307), (-0.2072, -0.08629, 0.3564), (-0.05159, -0.1734, 0.3995), (-0.02753, -0.09659, 0.3437), (-0.03528, -0.115, 0.3241), (-0.05512, -0.1818, 0.3906), (-0.05423, -0.09793, 0.3355), (-0.06374, -0.174, 0.3958)], [], [(0, 13, 12), (1, 13, 15), (0, 12, 17), (0, 17, 19), (0, 19, 16), (1, 15, 22), (2, 14, 24), (3, 18, 26), (4, 20, 28), (5, 21, 30), (1, 22, 25), (2, 24, 27), (3, 26, 29), (4, 28, 31), (5, 30, 23), (6, 32, 37), (7, 33, 39), (8, 34, 40), (9, 35, 41), (10, 36, 38), (38, 41, 11), (38, 36, 41), (36, 9, 41), (41, 40, 11), (41, 35, 40), (35, 8, 40), (40, 39, 11), (40, 34, 39), (34, 7, 39), (39, 37, 11), (39, 33, 37), (33, 6, 37), (37, 38, 11), (37, 32, 38), (32, 10, 38), (23, 36, 10), (23, 30, 36), (30, 9, 36), (31, 35, 9), (31, 28, 35), (28, 8, 35), (29, 34, 8), (29, 26, 34), (26, 7, 34), (27, 33, 7), (27, 24, 33), (24, 6, 33), (25, 32, 6), (25, 22, 32), (22, 10, 32), (30, 31, 9), (30, 21, 31), (21, 4, 31), (28, 29, 8), (28, 20, 29), (20, 3, 29), (26, 27, 7), (26, 18, 27), (18, 2, 27), (24, 25, 6), (24, 14, 25), (14, 1, 25), (22, 23, 10), (22, 15, 23), (15, 5, 23), (16, 21, 5), (16, 19, 21), (19, 4, 21), (19, 20, 4), (19, 17, 20), (17, 3, 20), (17, 18, 3), (17, 12, 18), (12, 2, 18), (15, 16, 5), (15, 13, 16), (13, 0, 16), (12, 14, 2), (12, 13, 14), (13, 1, 14), (52, 53, 42, 43), (50, 51, 53, 52), (44, 45, 47, 46), (43, 50, 52), (43, 42, 51, 50), (46, 47, 49, 48), (47, 45, 49), (51, 42, 53), (48, 49, 45, 44), (44, 46, 48), (58, 59, 54, 55), (56, 57, 59, 58), (55, 56, 58), (55, 54, 57, 56), (57, 54, 59), (64, 65, 60, 61), (62, 63, 65, 64), (61, 62, 64), (61, 60, 63, 62), (63, 60, 65), (70, 71, 66, 67), (68, 69, 71, 70), (67, 68, 70), (67, 66, 69, 68), (69, 66, 71), (76, 77, 72, 73), (74, 75, 77, 76), (73, 74, 76), (73, 72, 75, 74), (75, 72, 77), (82, 83, 78, 79), (80, 81, 83, 82), (79, 80, 82), (79, 78, 81, 80), (81, 78, 83), (88, 89, 84, 85), (86, 87, 89, 88), (85, 86, 88), (85, 84, 87, 86), (87, 84, 89), (94, 95, 90, 91), (92, 93, 95, 94), (91, 92, 94), (91, 90, 93, 92), (93, 90, 95), (100, 101, 96, 97), (98, 99, 101, 100), (97, 98, 100), (97, 96, 99, 98), (99, 96, 101), (106, 107, 102, 103), (104, 105, 107, 106), (103, 104, 106), (103, 102, 105, 104), (105, 102, 107), (112, 113, 108, 109), (110, 111, 113, 112), (109, 110, 112), (109, 108, 111, 110), (111, 108, 113), (118, 119, 114, 115), (116, 117, 119, 118), (115, 116, 118), (115, 114, 117, 116), (117, 114, 119), (124, 125, 120, 121), (122, 123, 125, 124), (121, 122, 124), (121, 120, 123, 122), (123, 120, 125), (130, 131, 126, 127), (128, 129, 131, 130), (127, 128, 130), (127, 126, 129, 128), (129, 126, 131), (136, 137, 132, 133), (134, 135, 137, 136), (133, 134, 136), (133, 132, 135, 134), (135, 132, 137), (142, 143, 138, 139), (140, 141, 143, 142), (139, 140, 142), (139, 138, 141, 140), (141, 138, 143), (148, 149, 144, 145), (146, 147, 149, 148), (145, 146, 148), (145, 144, 147, 146), (147, 144, 149), (154, 155, 150, 151), (152, 153, 155, 154), (151, 152, 154), (151, 150, 153, 152), (153, 150, 155), (160, 161, 156, 157), (158, 159, 161, 160), (157, 158, 160), (157, 156, 159, 158), (159, 156, 161), (166, 167, 162, 163), (164, 165, 167, 166), (163, 164, 166), (163, 162, 165, 164), (165, 162, 167), (172, 173, 168, 169), (170, 171, 173, 172), (169, 170, 172), (169, 168, 171, 170), (171, 168, 173), (178, 179, 174, 175), (176, 177, 179, 178), (175, 176, 178), (175, 174, 177, 176), (177, 174, 179), (184, 185, 180, 181), (182, 183, 185, 184), (181, 182, 184), (181, 180, 183, 182), (183, 180, 185), (190, 191, 186, 187), (188, 189, 191, 190), (187, 188, 190), (187, 186, 189, 188), (189, 186, 191), (196, 197, 192, 193), (194, 195, 197, 196), (193, 194, 196), (193, 192, 195, 194), (195, 192, 197), (202, 203, 198, 199), (200, 201, 203, 202), (199, 198, 201, 200), (201, 198, 203), (208, 209, 204, 205), (206, 207, 209, 208), (205, 204, 207, 206), (207, 204, 209), (214, 215, 210, 211), (212, 213, 215, 214), (211, 210, 213, 212), (213, 210, 215), (220, 221, 216, 217), (218, 219, 221, 220), (217, 216, 219, 218), (219, 216, 221), (226, 227, 222, 223), (224, 225, 227, 226), (223, 222, 225, 224), (225, 222, 227), (232, 233, 228, 229), (230, 231, 233, 232), (229, 228, 231, 230), (231, 228, 233), (238, 239, 234, 235), (236, 237, 239, 238), (235, 234, 237, 236), (237, 234, 239), (244, 245, 240, 241), (242, 243, 245, 244), (241, 240, 243, 242), (243, 240, 245), (250, 251, 246, 247), (248, 249, 251, 250), (247, 246, 249, 248), (249, 246, 251), (256, 257, 252, 253), (254, 255, 257, 256), (253, 252, 255, 254), (255, 252, 257), (262, 263, 258, 259), (260, 261, 263, 262), (259, 258, 261, 260), (261, 258, 263), (268, 269, 264, 265), (266, 267, 269, 268), (265, 264, 267, 266), (267, 264, 269), (266, 268, 265)])
me_icosphere_005.polygons.foreach_set('material_index', [0, 0, 0, 0, 0, 0, 0, 0, 0, 0, 0, 0, 0, 0, 0, 0, 0, 0, 0, 0, 0, 0, 0, 0, 0, 0, 0, 0, 0, 0, 0, 0, 0, 0, 0, 0, 0, 0, 0, 0, 0, 0, 0, 0, 0, 0, 0, 0, 0, 0, 0, 0, 0, 0, 0, 0, 0, 0, 0, 0, 0, 0, 0, 0, 0, 0, 0, 0, 0, 0, 0, 0, 0, 0, 0, 0, 0, 0, 0, 0, 1, 1, 1, 1, 1, 1, 1, 1, 1, 1, 1, 1, 1, 1, 1, 1, 1, 1, 1, 1, 1, 1, 1, 1, 1, 1, 1, 1, 1, 1, 1, 1, 1, 1, 1, 1, 1, 1, 1, 1, 1, 1, 1, 1, 1, 1, 1, 1, 1, 1, 1, 1, 1, 1, 1, 1, 1, 1, 1, 1, 1, 1, 1, 1, 1, 1, 1, 1, 1, 1, 1, 1, 1, 1, 1, 1, 1, 1, 1, 1, 1, 1, 1, 1, 1, 1, 1, 1, 1, 1, 1, 1, 1, 1, 1, 1, 1, 1, 1, 1, 1, 1, 1, 1, 1, 1, 1, 1, 1, 1, 1, 1, 1, 1, 1, 1, 1, 1, 1, 1, 1, 1, 1, 1, 1, 1, 1, 1, 1, 1, 1, 1, 1, 1, 1, 1, 1, 1, 1, 1, 1, 1, 1, 1, 1, 1, 1, 1, 1, 1, 1, 1, 1, 1, 1, 1, 1, 1, 1, 1, 1, 1, 1, 1, 1, 1, 1, 1, 1, 1, 1, 1, 1, 1, 1, 1, 1, 1, 1])
_uv = me_icosphere_005.uv_layers.new(name='UVMap')
_uv.uv.foreach_set('vector', [0.8182, 0.0, 0.7727, 0.07873, 0.8636, 0.07873, 0.7273, 0.1575, 0.6818, 0.07873, 0.6364, 0.1575, 0.09091, 0.0, 0.04545, 0.07873, 0.1364, 0.07873, 0.2727, 0.0, 0.2273, 0.07873, 0.3182, 0.07873, 0.4545, 0.0, 0.4091, 0.07873, 0.5, 0.07873, 0.7273, 0.1575, 0.6364, 0.1575, 0.6818, 0.2362, 0.9091, 0.1575, 0.8182, 0.1575, 0.8636, 0.2362, 0.1818, 0.1575, 0.09091, 0.1575, 0.1364, 0.2362, 0.3636, 0.1575, 0.2727, 0.1575, 0.3182, 0.2362, 0.5455, 0.1575, 0.4545, 0.1575, 0.5, 0.2362, 0.7273, 0.1575, 0.6818, 0.2362, 0.7727, 0.2362, 0.9091, 0.1575, 0.8636, 0.2362, 0.9545, 0.2362, 0.1818, 0.1575, 0.1364, 0.2362, 0.2273, 0.2362, 0.3636, 0.1575, 0.3182, 0.2362, 0.4091, 0.2362, 0.5455, 0.1575, 0.5, 0.2362, 0.5909, 0.2362, 0.8182, 0.3149, 0.7273, 0.3149, 0.7727, 0.3937, 1.0, 0.3149, 0.9091, 0.3149, 0.9545, 0.3937, 0.2727, 0.3149, 0.1818, 0.3149, 0.2273, 0.3937, 0.4545, 0.3149, 0.3636, 0.3149, 0.4091, 0.3937, 0.6364, 0.3149, 0.5455, 0.3149, 0.5909, 0.3937, 0.5909, 0.3937, 0.5, 0.3937, 0.5455, 0.4724, 0.5909, 0.3937, 0.5455, 0.3149, 0.5, 0.3937, 0.5455, 0.3149, 0.4545, 0.3149, 0.5, 0.3937, 0.4091, 0.3937, 0.3182, 0.3937, 0.3636, 0.4724, 0.4091, 0.3937, 0.3636, 0.3149, 0.3182, 0.3937, 0.3636, 0.3149, 0.2727, 0.3149, 0.3182, 0.3937, 0.2273, 0.3937, 0.1364, 0.3937, 0.1818, 0.4724, 0.2273, 0.3937, 0.1818, 0.3149, 0.1364, 0.3937, 0.1818, 0.3149, 0.09091, 0.3149, 0.1364, 0.3937, 0.9545, 0.3937, 0.8636, 0.3937, 0.9091, 0.4724, 0.9545, 0.3937, 0.9091, 0.3149, 0.8636, 0.3937, 0.9091, 0.3149, 0.8182, 0.3149, 0.8636, 0.3937, 0.7727, 0.3937, 0.6818, 0.3937, 0.7273, 0.4724, 0.7727, 0.3937, 0.7273, 0.3149, 0.6818, 0.3937, 0.7273, 0.3149, 0.6364, 0.3149, 0.6818, 0.3937, 0.5909, 0.2362, 0.5455, 0.3149, 0.6364, 0.3149, 0.5909, 0.2362, 0.5, 0.2362, 0.5455, 0.3149, 0.5, 0.2362, 0.4545, 0.3149, 0.5455, 0.3149, 0.4091, 0.2362, 0.3636, 0.3149, 0.4545, 0.3149, 0.4091, 0.2362, 0.3182, 0.2362, 0.3636, 0.3149, 0.3182, 0.2362, 0.2727, 0.3149, 0.3636, 0.3149, 0.2273, 0.2362, 0.1818, 0.3149, 0.2727, 0.3149, 0.2273, 0.2362, 0.1364, 0.2362, 0.1818, 0.3149, 0.1364, 0.2362, 0.09091, 0.3149, 0.1818, 0.3149, 0.9545, 0.2362, 0.9091, 0.3149, 1.0, 0.3149, 0.9545, 0.2362, 0.8636, 0.2362, 0.9091, 0.3149, 0.8636, 0.2362, 0.8182, 0.3149, 0.9091, 0.3149, 0.7727, 0.2362, 0.7273, 0.3149, 0.8182, 0.3149, 0.7727, 0.2362, 0.6818, 0.2362, 0.7273, 0.3149, 0.6818, 0.2362, 0.6364, 0.3149, 0.7273, 0.3149, 0.5, 0.2362, 0.4091, 0.2362, 0.4545, 0.3149, 0.5, 0.2362, 0.4545, 0.1575, 0.4091, 0.2362, 0.4545, 0.1575, 0.3636, 0.1575, 0.4091, 0.2362, 0.3182, 0.2362, 0.2273, 0.2362, 0.2727, 0.3149, 0.3182, 0.2362, 0.2727, 0.1575, 0.2273, 0.2362, 0.2727, 0.1575, 0.1818, 0.1575, 0.2273, 0.2362, 0.1364, 0.2362, 0.04545, 0.2362, 0.09091, 0.3149, 0.1364, 0.2362, 0.09091, 0.1575, 0.04545, 0.2362, 0.09091, 0.1575, 0.0, 0.1575, 0.04545, 0.2362, 0.8636, 0.2362, 0.7727, 0.2362, 0.8182, 0.3149, 0.8636, 0.2362, 0.8182, 0.1575, 0.7727, 0.2362, 0.8182, 0.1575, 0.7273, 0.1575, 0.7727, 0.2362, 0.6818, 0.2362, 0.5909, 0.2362, 0.6364, 0.3149, 0.6818, 0.2362, 0.6364, 0.1575, 0.5909, 0.2362, 0.6364, 0.1575, 0.5455, 0.1575, 0.5909, 0.2362, 0.5, 0.07873, 0.4545, 0.1575, 0.5455, 0.1575, 0.5, 0.07873, 0.4091, 0.07873, 0.4545, 0.1575, 0.4091, 0.07873, 0.3636, 0.1575, 0.4545, 0.1575, 0.3182, 0.07873, 0.2727, 0.1575, 0.3636, 0.1575, 0.3182, 0.07873, 0.2273, 0.07873, 0.2727, 0.1575, 0.2273, 0.07873, 0.1818, 0.1575, 0.2727, 0.1575, 0.1364, 0.07873, 0.09091, 0.1575, 0.1818, 0.1575, 0.1364, 0.07873, 0.04545, 0.07873, 0.09091, 0.1575, 0.04545, 0.07873, 0.0, 0.1575, 0.09091, 0.1575, 0.6364, 0.1575, 0.5909, 0.07873, 0.5455, 0.1575, 0.6364, 0.1575, 0.6818, 0.07873, 0.5909, 0.07873, 0.6818, 0.07873, 0.6364, 0.0, 0.5909, 0.07873, 0.8636, 0.07873, 0.8182, 0.1575, 0.9091, 0.1575, 0.8636, 0.07873, 0.7727, 0.07873, 0.8182, 0.1575, 0.7727, 0.07873, 0.7273, 0.1575, 0.8182, 0.1575, 0.3333, 0.5, 0.3333, 1.0, -5.96e-08, 1.0, -5.96e-08, 0.5, 0.6667, 0.5, 0.6667, 1.0, 0.3333, 1.0, 0.3333, 0.5, 1.0, 0.5, 1.0, 1.0, 0.6667, 1.0, 0.6667, 0.5, 0.75, 0.49, 0.9578, 0.13, 0.5422, 0.13, 1.0, 0.5, 1.0, 1.0, 0.6667, 1.0, 0.6667, 0.5, 0.6667, 0.5, 0.6667, 1.0, 0.3333, 1.0, 0.3333, 0.5, 0.4578, 0.13, 0.25, 0.49, 0.04215, 0.13, 0.4578, 0.13, 0.25, 0.49, 0.04215, 0.13, 0.3333, 0.5, 0.3333, 1.0, -5.96e-08, 1.0, -5.96e-08, 0.5, 0.75, 0.49, 0.9578, 0.13, 0.5422, 0.13, 0.3333, 0.5, 0.3333, 1.0, -5.96e-08, 1.0, -5.96e-08, 0.5, 0.6667, 0.5, 0.6667, 1.0, 0.3333, 1.0, 0.3333, 0.5, 0.75, 0.49, 0.9578, 0.13, 0.5422, 0.13, 1.0, 0.5, 1.0, 1.0, 0.6667, 1.0, 0.6667, 0.5, 0.4578, 0.13, 0.25, 0.49, 0.04215, 0.13, 0.3333, 0.5, 0.3333, 1.0, -5.96e-08, 1.0, -5.96e-08, 0.5, 0.6667, 0.5, 0.6667, 1.0, 0.3333, 1.0, 0.3333, 0.5, 0.75, 0.49, 0.9578, 0.13, 0.5422, 0.13, 1.0, 0.5, 1.0, 1.0, 0.6667, 1.0, 0.6667, 0.5, 0.4578, 0.13, 0.25, 0.49, 0.04215, 0.13, 0.3333, 0.5, 0.3333, 1.0, -5.96e-08, 1.0, -5.96e-08, 0.5, 0.6667, 0.5, 0.6667, 1.0, 0.3333, 1.0, 0.3333, 0.5, 0.75, 0.49, 0.9578, 0.13, 0.5422, 0.13, 1.0, 0.5, 1.0, 1.0, 0.6667, 1.0, 0.6667, 0.5, 0.4578, 0.13, 0.25, 0.49, 0.04215, 0.13, 0.3333, 0.5, 0.3333, 1.0, -5.96e-08, 1.0, -5.96e-08, 0.5, 0.6667, 0.5, 0.6667, 1.0, 0.3333, 1.0, 0.3333, 0.5, 0.75, 0.49, 0.9578, 0.13, 0.5422, 0.13, 1.0, 0.5, 1.0, 1.0, 0.6667, 1.0, 0.6667, 0.5, 0.4578, 0.13, 0.25, 0.49, 0.04215, 0.13, 0.3333, 0.5, 0.3333, 1.0, -5.96e-08, 1.0, -5.96e-08, 0.5, 0.6667, 0.5, 0.6667, 1.0, 0.3333, 1.0, 0.3333, 0.5, 0.75, 0.49, 0.9578, 0.13, 0.5422, 0.13, 1.0, 0.5, 1.0, 1.0, 0.6667, 1.0, 0.6667, 0.5, 0.4578, 0.13, 0.25, 0.49, 0.04215, 0.13, 0.3333, 0.5, 0.3333, 1.0, -5.96e-08, 1.0, -5.96e-08, 0.5, 0.6667, 0.5, 0.6667, 1.0, 0.3333, 1.0, 0.3333, 0.5, 0.75, 0.49, 0.9578, 0.13, 0.5422, 0.13, 1.0, 0.5, 1.0, 1.0, 0.6667, 1.0, 0.6667, 0.5, 0.4578, 0.13, 0.25, 0.49, 0.04215, 0.13, 0.3333, 0.5, 0.3333, 1.0, -5.96e-08, 1.0, -5.96e-08, 0.5, 0.6667, 0.5, 0.6667, 1.0, 0.3333, 1.0, 0.3333, 0.5, 0.75, 0.49, 0.9578, 0.13, 0.5422, 0.13, 1.0, 0.5, 1.0, 1.0, 0.6667, 1.0, 0.6667, 0.5, 0.4578, 0.13, 0.25, 0.49, 0.04215, 0.13, 0.3333, 0.5, 0.3333, 1.0, -5.96e-08, 1.0, -5.96e-08, 0.5, 0.6667, 0.5, 0.6667, 1.0, 0.3333, 1.0, 0.3333, 0.5, 0.75, 0.49, 0.9578, 0.13, 0.5422, 0.13, 1.0, 0.5, 1.0, 1.0, 0.6667, 1.0, 0.6667, 0.5, 0.4578, 0.13, 0.25, 0.49, 0.04215, 0.13, 0.3333, 0.5, 0.3333, 1.0, -5.96e-08, 1.0, -5.96e-08, 0.5, 0.6667, 0.5, 0.6667, 1.0, 0.3333, 1.0, 0.3333, 0.5, 0.75, 0.49, 0.9578, 0.13, 0.5422, 0.13, 1.0, 0.5, 1.0, 1.0, 0.6667, 1.0, 0.6667, 0.5, 0.4578, 0.13, 0.25, 0.49, 0.04215, 0.13, 0.3333, 0.5, 0.3333, 1.0, -5.96e-08, 1.0, -5.96e-08, 0.5, 0.6667, 0.5, 0.6667, 1.0, 0.3333, 1.0, 0.3333, 0.5, 0.75, 0.49, 0.9578, 0.13, 0.5422, 0.13, 1.0, 0.5, 1.0, 1.0, 0.6667, 1.0, 0.6667, 0.5, 0.4578, 0.13, 0.25, 0.49, 0.04215, 0.13, 0.3333, 0.5, 0.3333, 1.0, -5.96e-08, 1.0, -5.96e-08, 0.5, 0.6667, 0.5, 0.6667, 1.0, 0.3333, 1.0, 0.3333, 0.5, 0.75, 0.49, 0.9578, 0.13, 0.5422, 0.13, 1.0, 0.5, 1.0, 1.0, 0.6667, 1.0, 0.6667, 0.5, 0.4578, 0.13, 0.25, 0.49, 0.04215, 0.13, 0.3333, 0.5, 0.3333, 1.0, -5.96e-08, 1.0, -5.96e-08, 0.5, 0.6667, 0.5, 0.6667, 1.0, 0.3333, 1.0, 0.3333, 0.5, 0.75, 0.49, 0.9578, 0.13, 0.5422, 0.13, 1.0, 0.5, 1.0, 1.0, 0.6667, 1.0, 0.6667, 0.5, 0.4578, 0.13, 0.25, 0.49, 0.04215, 0.13, 0.3333, 0.5, 0.3333, 1.0, -5.96e-08, 1.0, -5.96e-08, 0.5, 0.6667, 0.5, 0.6667, 1.0, 0.3333, 1.0, 0.3333, 0.5, 0.75, 0.49, 0.9578, 0.13, 0.5422, 0.13, 1.0, 0.5, 1.0, 1.0, 0.6667, 1.0, 0.6667, 0.5, 0.4578, 0.13, 0.25, 0.49, 0.04215, 0.13, 0.3333, 0.5, 0.3333, 1.0, -5.96e-08, 1.0, -5.96e-08, 0.5, 0.6667, 0.5, 0.6667, 1.0, 0.3333, 1.0, 0.3333, 0.5, 0.75, 0.49, 0.9578, 0.13, 0.5422, 0.13, 1.0, 0.5, 1.0, 1.0, 0.6667, 1.0, 0.6667, 0.5, 0.4578, 0.13, 0.25, 0.49, 0.04215, 0.13, 0.3333, 0.5, 0.3333, 1.0, -5.96e-08, 1.0, -5.96e-08, 0.5, 0.6667, 0.5, 0.6667, 1.0, 0.3333, 1.0, 0.3333, 0.5, 0.75, 0.49, 0.9578, 0.13, 0.5422, 0.13, 1.0, 0.5, 1.0, 1.0, 0.6667, 1.0, 0.6667, 0.5, 0.4578, 0.13, 0.25, 0.49, 0.04215, 0.13, 0.3333, 0.5, 0.3333, 1.0, -5.96e-08, 1.0, -5.96e-08, 0.5, 0.6667, 0.5, 0.6667, 1.0, 0.3333, 1.0, 0.3333, 0.5, 0.75, 0.49, 0.9578, 0.13, 0.5422, 0.13, 1.0, 0.5, 1.0, 1.0, 0.6667, 1.0, 0.6667, 0.5, 0.4578, 0.13, 0.25, 0.49, 0.04215, 0.13, 0.3333, 0.5, 0.3333, 1.0, -5.96e-08, 1.0, -5.96e-08, 0.5, 0.6667, 0.5, 0.6667, 1.0, 0.3333, 1.0, 0.3333, 0.5, 0.75, 0.49, 0.9578, 0.13, 0.5422, 0.13, 1.0, 0.5, 1.0, 1.0, 0.6667, 1.0, 0.6667, 0.5, 0.4578, 0.13, 0.25, 0.49, 0.04215, 0.13, 0.3333, 0.5, 0.3333, 1.0, -5.96e-08, 1.0, -5.96e-08, 0.5, 0.6667, 0.5, 0.6667, 1.0, 0.3333, 1.0, 0.3333, 0.5, 0.75, 0.49, 0.9578, 0.13, 0.5422, 0.13, 1.0, 0.5, 1.0, 1.0, 0.6667, 1.0, 0.6667, 0.5, 0.4578, 0.13, 0.25, 0.49, 0.04215, 0.13, 0.3333, 0.5, 0.3333, 1.0, -5.96e-08, 1.0, -5.96e-08, 0.5, 0.6667, 0.5, 0.6667, 1.0, 0.3333, 1.0, 0.3333, 0.5, 0.75, 0.49, 0.9578, 0.13, 0.5422, 0.13, 1.0, 0.5, 1.0, 1.0, 0.6667, 1.0, 0.6667, 0.5, 0.4578, 0.13, 0.25, 0.49, 0.04215, 0.13, 0.3333, 0.5, 0.3333, 1.0, -5.96e-08, 1.0, -5.96e-08, 0.5, 0.6667, 0.5, 0.6667, 1.0, 0.3333, 1.0, 0.3333, 0.5, 0.75, 0.49, 0.9578, 0.13, 0.5422, 0.13, 1.0, 0.5, 1.0, 1.0, 0.6667, 1.0, 0.6667, 0.5, 0.4578, 0.13, 0.25, 0.49, 0.04215, 0.13, 0.3333, 0.5, 0.3333, 1.0, -5.96e-08, 1.0, -5.96e-08, 0.5, 0.6667, 0.5, 0.6667, 1.0, 0.3333, 1.0, 0.3333, 0.5, 0.75, 0.49, 0.9578, 0.13, 0.5422, 0.13, 1.0, 0.5, 1.0, 1.0, 0.6667, 1.0, 0.6667, 0.5, 0.4578, 0.13, 0.25, 0.49, 0.04215, 0.13, 0.3333, 0.5, 0.3333, 1.0, -5.96e-08, 1.0, -5.96e-08, 0.5, 0.6667, 0.5, 0.6667, 1.0, 0.3333, 1.0, 0.3333, 0.5, 0.75, 0.49, 0.9578, 0.13, 0.5422, 0.13, 1.0, 0.5, 1.0, 1.0, 0.6667, 1.0, 0.6667, 0.5, 0.4578, 0.13, 0.25, 0.49, 0.04215, 0.13, 0.3333, 0.5, 0.3333, 1.0, -5.96e-08, 1.0, -5.96e-08, 0.5, 0.6667, 0.5, 0.6667, 1.0, 0.3333, 1.0, 0.3333, 0.5, 0.75, 0.49, 0.9578, 0.13, 0.5422, 0.13, 1.0, 0.5, 1.0, 1.0, 0.6667, 1.0, 0.6667, 0.5, 0.4578, 0.13, 0.25, 0.49, 0.04215, 0.13, 0.3333, 0.5, 0.3333, 1.0, -5.96e-08, 1.0, -5.96e-08, 0.5, 0.6667, 0.5, 0.6667, 1.0, 0.3333, 1.0, 0.3333, 0.5, 0.75, 0.49, 0.9578, 0.13, 0.5422, 0.13, 1.0, 0.5, 1.0, 1.0, 0.6667, 1.0, 0.6667, 0.5, 0.4578, 0.13, 0.25, 0.49, 0.04215, 0.13, 0.3333, 0.5, 0.3333, 1.0, -5.96e-08, 1.0, -5.96e-08, 0.5, 0.6667, 0.5, 0.6667, 1.0, 0.3333, 1.0, 0.3333, 0.5, 1.0, 0.5, 1.0, 1.0, 0.6667, 1.0, 0.6667, 0.5, 0.4578, 0.13, 0.25, 0.49, 0.04215, 0.13, 0.3333, 0.5, 0.3333, 1.0, -5.96e-08, 1.0, -5.96e-08, 0.5, 0.6667, 0.5, 0.6667, 1.0, 0.3333, 1.0, 0.3333, 0.5, 1.0, 0.5, 1.0, 1.0, 0.6667, 1.0, 0.6667, 0.5, 0.4578, 0.13, 0.25, 0.49, 0.04215, 0.13, 0.3333, 0.5, 0.3333, 1.0, -5.96e-08, 1.0, -5.96e-08, 0.5, 0.6667, 0.5, 0.6667, 1.0, 0.3333, 1.0, 0.3333, 0.5, 1.0, 0.5, 1.0, 1.0, 0.6667, 1.0, 0.6667, 0.5, 0.4578, 0.13, 0.25, 0.49, 0.04215, 0.13, 0.3333, 0.5, 0.3333, 1.0, -5.96e-08, 1.0, -5.96e-08, 0.5, 0.6667, 0.5, 0.6667, 1.0, 0.3333, 1.0, 0.3333, 0.5, 1.0, 0.5, 1.0, 1.0, 0.6667, 1.0, 0.6667, 0.5, 0.4578, 0.13, 0.25, 0.49, 0.04215, 0.13, 0.3333, 0.5, 0.3333, 1.0, -5.96e-08, 1.0, -5.96e-08, 0.5, 0.6667, 0.5, 0.6667, 1.0, 0.3333, 1.0, 0.3333, 0.5, 1.0, 0.5, 1.0, 1.0, 0.6667, 1.0, 0.6667, 0.5, 0.4578, 0.13, 0.25, 0.49, 0.04215, 0.13, 0.3333, 0.5, 0.3333, 1.0, -5.96e-08, 1.0, -5.96e-08, 0.5, 0.6667, 0.5, 0.6667, 1.0, 0.3333, 1.0, 0.3333, 0.5, 1.0, 0.5, 1.0, 1.0, 0.6667, 1.0, 0.6667, 0.5, 0.4578, 0.13, 0.25, 0.49, 0.04215, 0.13, 0.3333, 0.5, 0.3333, 1.0, -5.96e-08, 1.0, -5.96e-08, 0.5, 0.6667, 0.5, 0.6667, 1.0, 0.3333, 1.0, 0.3333, 0.5, 1.0, 0.5, 1.0, 1.0, 0.6667, 1.0, 0.6667, 0.5, 0.4578, 0.13, 0.25, 0.49, 0.04215, 0.13, 0.3333, 0.5, 0.3333, 1.0, -5.96e-08, 1.0, -5.96e-08, 0.5, 0.6667, 0.5, 0.6667, 1.0, 0.3333, 1.0, 0.3333, 0.5, 1.0, 0.5, 1.0, 1.0, 0.6667, 1.0, 0.6667, 0.5, 0.4578, 0.13, 0.25, 0.49, 0.04215, 0.13, 0.3333, 0.5, 0.3333, 1.0, -5.96e-08, 1.0, -5.96e-08, 0.5, 0.6667, 0.5, 0.6667, 1.0, 0.3333, 1.0, 0.3333, 0.5, 1.0, 0.5, 1.0, 1.0, 0.6667, 1.0, 0.6667, 0.5, 0.4578, 0.13, 0.25, 0.49, 0.04215, 0.13, 0.3333, 0.5, 0.3333, 1.0, -5.96e-08, 1.0, -5.96e-08, 0.5, 0.6667, 0.5, 0.6667, 1.0, 0.3333, 1.0, 0.3333, 0.5, 1.0, 0.5, 1.0, 1.0, 0.6667, 1.0, 0.6667, 0.5, 0.4578, 0.13, 0.25, 0.49, 0.04215, 0.13, 0.3333, 0.5, 0.3333, 1.0, -5.96e-08, 1.0, -5.96e-08, 0.5, 0.6667, 0.5, 0.6667, 1.0, 0.3333, 1.0, 0.3333, 0.5, 1.0, 0.5, 1.0, 1.0, 0.6667, 1.0, 0.6667, 0.5, 0.4578, 0.13, 0.25, 0.49, 0.04215, 0.13, 0.3333, 0.5, 0.3333, 1.0, -5.96e-08, 1.0, -5.96e-08, 0.5, 0.6667, 0.5, 0.6667, 1.0, 0.3333, 1.0, 0.3333, 0.5, 1.0, 0.5, 1.0, 1.0, 0.6667, 1.0, 0.6667, 0.5, 0.4578, 0.13, 0.25, 0.49, 0.04215, 0.13, 0.6667, 0.5, 0.3333, 0.5, 1.0, 0.5])
me_icosphere_005.materials.append(mat_grass_green_006)
me_icosphere_005.materials.append(mat_flower_indigo_001)
me_icosphere_005.use_remesh_fix_poles = True
me_icosphere_005.use_remesh_preserve_attributes = False
me_icosphere_005.use_mirror_vertex_groups = False
me_icosphere_005.update()
me_cube_004 = bpy.data.meshes.new('Cube.004')
me_cube_004.from_pydata([(-1.0, -1.0, -1.0), (-1.0, -1.0, 1.0), (-1.0, 1.0, -1.0), (-1.0, 1.0, 1.0), (1.0, -1.0, -1.0), (1.0, -1.0, 1.0), (1.0, 1.0, -1.0), (1.0, 1.0, 1.0)], [], [(0, 1, 3, 2), (2, 3, 7, 6), (6, 7, 5, 4), (4, 5, 1, 0), (2, 6, 4, 0), (7, 3, 1, 5)])
_uv = me_cube_004.uv_layers.new(name='UVMap')
_uv.uv.foreach_set('vector', [0.375, 0.0, 0.625, 0.0, 0.625, 0.25, 0.375, 0.25, 0.375, 0.25, 0.625, 0.25, 0.625, 0.5, 0.375, 0.5, 0.375, 0.5, 0.625, 0.5, 0.625, 0.75, 0.375, 0.75, 0.375, 0.75, 0.625, 0.75, 0.625, 1.0, 0.375, 1.0, 0.125, 0.5, 0.375, 0.5, 0.375, 0.75, 0.125, 0.75, 0.625, 0.5, 0.875, 0.5, 0.875, 0.75, 0.625, 0.75])
me_cube_004.use_remesh_fix_poles = True
me_cube_004.use_remesh_preserve_attributes = False
me_cube_004.use_mirror_vertex_groups = False
me_cube_004.update()
me_cube_005 = bpy.data.meshes.new('Cube.005')
me_cube_005.from_pydata([(-1.0, -1.0, -1.0), (-1.0, -1.0, 1.0), (-1.0, 1.0, -1.0), (-1.0, 1.0, 1.0), (1.0, -1.0, -1.0), (1.0, -1.0, 1.0), (1.0, 1.0, -1.0), (1.0, 1.0, 1.0)], [], [(0, 1, 3, 2), (2, 3, 7, 6), (6, 7, 5, 4), (4, 5, 1, 0), (2, 6, 4, 0), (7, 3, 1, 5)])
_uv = me_cube_005.uv_layers.new(name='UVMap')
_uv.uv.foreach_set('vector', [0.375, 0.0, 0.625, 0.0, 0.625, 0.25, 0.375, 0.25, 0.375, 0.25, 0.625, 0.25, 0.625, 0.5, 0.375, 0.5, 0.375, 0.5, 0.625, 0.5, 0.625, 0.75, 0.375, 0.75, 0.375, 0.75, 0.625, 0.75, 0.625, 1.0, 0.375, 1.0, 0.125, 0.5, 0.375, 0.5, 0.375, 0.75, 0.125, 0.75, 0.625, 0.5, 0.875, 0.5, 0.875, 0.75, 0.625, 0.75])
me_cube_005.use_remesh_fix_poles = True
me_cube_005.use_remesh_preserve_attributes = False
me_cube_005.use_mirror_vertex_groups = False
me_cube_005.update()
me_cube_006 = bpy.data.meshes.new('Cube.006')
me_cube_006.from_pydata([(-1.0, -1.0, -1.0), (-1.0, -1.0, 1.0), (-1.0, 1.0, -1.0), (-1.0, 1.0, 1.0), (1.0, -1.0, -1.0), (1.0, -1.0, 1.0), (1.0, 1.0, -1.0), (1.0, 1.0, 1.0)], [], [(0, 1, 3, 2), (2, 3, 7, 6), (6, 7, 5, 4), (4, 5, 1, 0), (2, 6, 4, 0), (7, 3, 1, 5)])
_uv = me_cube_006.uv_layers.new(name='UVMap')
_uv.uv.foreach_set('vector', [0.375, 0.0, 0.625, 0.0, 0.625, 0.25, 0.375, 0.25, 0.375, 0.25, 0.625, 0.25, 0.625, 0.5, 0.375, 0.5, 0.375, 0.5, 0.625, 0.5, 0.625, 0.75, 0.375, 0.75, 0.375, 0.75, 0.625, 0.75, 0.625, 1.0, 0.375, 1.0, 0.125, 0.5, 0.375, 0.5, 0.375, 0.75, 0.125, 0.75, 0.625, 0.5, 0.875, 0.5, 0.875, 0.75, 0.625, 0.75])
me_cube_006.use_remesh_fix_poles = True
me_cube_006.use_remesh_preserve_attributes = False
me_cube_006.use_mirror_vertex_groups = False
me_cube_006.update()
me_cube_007 = bpy.data.meshes.new('Cube.007')
me_cube_007.from_pydata([(-1.0, -1.0, -1.0), (-1.0, -1.0, 1.0), (-1.0, 1.0, -1.0), (-1.0, 1.0, 1.0), (1.0, -1.0, -1.0), (1.0, -1.0, 1.0), (1.0, 1.0, -1.0), (1.0, 1.0, 1.0)], [], [(0, 1, 3, 2), (2, 3, 7, 6), (6, 7, 5, 4), (4, 5, 1, 0), (2, 6, 4, 0), (7, 3, 1, 5)])
_uv = me_cube_007.uv_layers.new(name='UVMap')
_uv.uv.foreach_set('vector', [0.375, 0.0, 0.625, 0.0, 0.625, 0.25, 0.375, 0.25, 0.375, 0.25, 0.625, 0.25, 0.625, 0.5, 0.375, 0.5, 0.375, 0.5, 0.625, 0.5, 0.625, 0.75, 0.375, 0.75, 0.375, 0.75, 0.625, 0.75, 0.625, 1.0, 0.375, 1.0, 0.125, 0.5, 0.375, 0.5, 0.375, 0.75, 0.125, 0.75, 0.625, 0.5, 0.875, 0.5, 0.875, 0.75, 0.625, 0.75])
me_cube_007.use_remesh_fix_poles = True
me_cube_007.use_remesh_preserve_attributes = False
me_cube_007.use_mirror_vertex_groups = False
me_cube_007.update()
me_cube_008 = bpy.data.meshes.new('Cube.008')
me_cube_008.from_pydata([(-1.0, -1.0, -1.0), (-1.0, -1.0, 1.0), (-1.0, 1.0, -1.0), (-1.0, 1.0, 1.0), (1.0, -1.0, -1.0), (1.0, -1.0, 1.0), (1.0, 1.0, -1.0), (1.0, 1.0, 1.0)], [], [(0, 1, 3, 2), (2, 3, 7, 6), (6, 7, 5, 4), (4, 5, 1, 0), (2, 6, 4, 0), (7, 3, 1, 5)])
_uv = me_cube_008.uv_layers.new(name='UVMap')
_uv.uv.foreach_set('vector', [0.375, 0.0, 0.625, 0.0, 0.625, 0.25, 0.375, 0.25, 0.375, 0.25, 0.625, 0.25, 0.625, 0.5, 0.375, 0.5, 0.375, 0.5, 0.625, 0.5, 0.625, 0.75, 0.375, 0.75, 0.375, 0.75, 0.625, 0.75, 0.625, 1.0, 0.375, 1.0, 0.125, 0.5, 0.375, 0.5, 0.375, 0.75, 0.125, 0.75, 0.625, 0.5, 0.875, 0.5, 0.875, 0.75, 0.625, 0.75])
me_cube_008.use_remesh_fix_poles = True
me_cube_008.use_remesh_preserve_attributes = False
me_cube_008.use_mirror_vertex_groups = False
me_cube_008.update()
me_cube_016 = bpy.data.meshes.new('Cube.016')
me_cube_016.from_pydata([(8.0, 4.0, 1.0), (8.0, 4.0, 0.0), (8.0, 0.0, 0.0), (0.0, 4.0, 0.0), (0.0, 0.0, 1.0), (0.0, 0.0, 0.0), (7.806, 0.194, 1.0), (0.194, 0.194, 1.0), (7.806, 3.806, 1.0), (0.194, 3.806, 1.0), (8.0, 0.0, 1.0), (0.0, 4.0, 1.0), (7.806, 0.194, 0.7344), (0.194, 0.194, 0.7344), (7.806, 3.806, 0.7344), (0.194, 3.806, 0.7344)], [], [(2, 10, 4, 5), (5, 4, 11, 3), (1, 0, 10, 2), (3, 11, 0, 1), (8, 9, 15, 14), (6, 7, 4, 10), (8, 6, 10, 0), (7, 9, 11, 4), (9, 8, 0, 11), (14, 15, 13, 12), (6, 8, 14, 12), (9, 7, 13, 15), (7, 6, 12, 13)])
me_cube_016.polygons.foreach_set('material_index', [0, 0, 0, 0, 0, 0, 0, 0, 0, 1, 0, 0, 0])
_uv = me_cube_016.uv_layers.new(name='UVMap')
_uv.uv.foreach_set('vector', [0.8022, 0.9922, 0.7102, 0.9922, 0.7102, 0.256, 0.8022, 0.256, 0.005136, 0.9889, 0.005136, 0.8302, 0.6402, 0.8302, 0.6402, 0.9889, 0.3475, 0.2409, 0.3475, 0.08205, 0.9831, 0.08205, 0.9831, 0.2409, 0.8336, 0.261, 0.9249, 0.261, 0.9249, 0.9916, 0.8336, 0.9916, 0.9426, 0.9738, 0.9426, 0.2787, 0.9669, 0.2787, 0.9669, 0.9738, 0.6923, 0.9744, 0.6923, 0.2739, 0.7102, 0.256, 0.7102, 0.9922, 0.3784, 0.05123, 0.9523, 0.05123, 0.9831, 0.08205, 0.3475, 0.08205, 0.03593, 0.7994, 0.6094, 0.7994, 0.6402, 0.8302, 0.005136, 0.8302, 0.9426, 0.2787, 0.9426, 0.9738, 0.9249, 0.9916, 0.9249, 0.261, 0.323, 0.009652, 0.323, 0.6648, 0.01212, 0.6648, 0.01212, 0.009652, 0.9523, 0.05123, 0.3784, 0.05123, 0.3784, 0.009026, 0.9523, 0.009026, 0.6094, 0.7994, 0.03593, 0.7994, 0.03593, 0.7572, 0.6094, 0.7572, 0.6923, 0.2739, 0.6923, 0.9744, 0.6679, 0.9744, 0.6679, 0.2739])
me_cube_016.materials.append(mat_wood)
me_cube_016.materials.append(mat_ground)
me_cube_016.use_remesh_preserve_volume = False
me_cube_016.use_remesh_preserve_attributes = False
me_cube_016.use_mirror_vertex_groups = False
me_cube_016.update()

# ---- objects
ob_placesize = bpy.data.objects.new('PlaceSize', me_cube_003)
ob_small_indigofera_001 = bpy.data.objects.new('Small Indigofera.001', me_icosphere_003)
ob_average_indigofera_002 = bpy.data.objects.new('Average Indigofera.002', me_icosphere_004)
ob_average_indigofera_003 = bpy.data.objects.new('Average Indigofera.003', me_icosphere_005)
ob_cube_001 = bpy.data.objects.new('Cube.001', me_cube_004)
ob_cube_002 = bpy.data.objects.new('Cube.002', me_cube_005)
ob_cube_003 = bpy.data.objects.new('Cube.003', me_cube_006)
ob_cube_004 = bpy.data.objects.new('Cube.004', me_cube_007)
ob_cube_005 = bpy.data.objects.new('Cube.005', me_cube_008)
ob_bed_lowpolly = bpy.data.objects.new('Bed Lowpolly', me_cube_016)

# ---- transforms, parenting, visibility, modifiers, constraints
ob_placesize.location = (4.975, -2.464, 1.217)
ob_placesize.scale = (0.7396, 0.7396, 0.7396)
ob_placesize.lineart.crease_threshold = 0.0
ob_small_indigofera_001.location = (5.0, 1.0, 0.7095)
ob_small_indigofera_001.lineart.crease_threshold = 0.0
ob_average_indigofera_002.location = (3.0, 1.0, 0.6699)
ob_average_indigofera_002.scale = (4.0, 4.0, 4.0)
ob_average_indigofera_002.lineart.crease_threshold = 0.0
ob_average_indigofera_003.location = (1.0, 1.0, 0.6112)
ob_average_indigofera_003.scale = (4.0, 4.0, 4.0)
ob_average_indigofera_003.lineart.crease_threshold = 0.0
ob_cube_001.location = (1.0, 3.0, 1.0)
ob_cube_001.scale = (0.7396, 0.7396, 0.7396)
ob_cube_001.lineart.crease_threshold = 0.0
ob_cube_002.location = (3.0, 3.0, 1.0)
ob_cube_002.scale = (0.7396, 0.7396, 0.7396)
ob_cube_002.lineart.crease_threshold = 0.0
ob_cube_003.location = (5.0, 3.0, 1.0)
ob_cube_003.scale = (0.7396, 0.7396, 0.7396)
ob_cube_003.lineart.crease_threshold = 0.0
ob_cube_004.location = (7.0, 3.0, 1.0)
ob_cube_004.scale = (0.7396, 0.7396, 0.7396)
ob_cube_004.lineart.crease_threshold = 0.0
ob_cube_005.location = (7.0, 1.0, 1.0)
ob_cube_005.scale = (0.7396, 0.7396, 0.7396)
ob_cube_005.lineart.crease_threshold = 0.0
ob_bed_lowpolly.location = (0.0, 0.0, 0.0)
ob_bed_lowpolly.lock_rotations_4d = False
ob_bed_lowpolly.empty_display_type = 'ARROWS'
ob_bed_lowpolly.lineart.crease_threshold = 0.0

# ---- collection membership
scene.collection.objects.link(ob_placesize)
scene.collection.objects.link(ob_small_indigofera_001)
scene.collection.objects.link(ob_average_indigofera_002)
scene.collection.objects.link(ob_average_indigofera_003)
col_places.objects.link(ob_cube_001)
col_places.objects.link(ob_cube_002)
col_places.objects.link(ob_cube_003)
col_places.objects.link(ob_cube_004)
col_places.objects.link(ob_cube_005)
col_test.objects.link(ob_bed_lowpolly)

# ---- scene / render settings (as saved in the file)
scene.frame_start = 1; scene.frame_end = 250; scene.frame_set(1)
scene.render.engine = 'BLENDER_EEVEE_NEXT'
scene.render.image_settings.exr_codec = 'NONE'
scene.render.simplify_subdivision_render = 0
scene.render.simplify_child_particles_render = 0.0
scene.cycles.use_denoising = False
scene.cycles.samples = 128
scene.cycles.sampling_pattern = 'TABULATED_SOBOL'
scene.cycles.use_adaptive_sampling = False
scene.cycles.use_light_tree = False
scene.view_settings.view_transform = 'Filmic'
bpy.context.view_layer.update()

# ---- added for rendering (the .blend has no active camera and no usable light): camera, sun + grey world if the file has none
cam_auto = bpy.data.cameras.new('AutoCamera')
cam_auto.lens = 50.0
cam_auto.sensor_width = 36.0
cam_auto.clip_end = 1000.0
ob_auto_camera = bpy.data.objects.new('AutoCamera', cam_auto)
scene.collection.objects.link(ob_auto_camera)
ob_auto_camera.location = (14.2126, -11.863, 9.3888)
ob_auto_camera.rotation_euler = (1.09748, -7.21219e-08, 0.694738)
scene.camera = ob_auto_camera
light_auto_sun = bpy.data.lights.new('AutoSun', 'SUN')
light_auto_sun.energy = 3.0
light_auto_sun.angle = 0.0523599
ob_auto_sun = bpy.data.objects.new('AutoSun', light_auto_sun)
scene.collection.objects.link(ob_auto_sun)
ob_auto_sun.rotation_euler = (0.872665, 0.174533, 0.523599)
if scene.world is None:
    world_auto = bpy.data.worlds.new('AutoWorld')
    world_auto.color = (0.3, 0.3, 0.3)
    scene.world = world_auto
bpy.context.view_layer.update()
